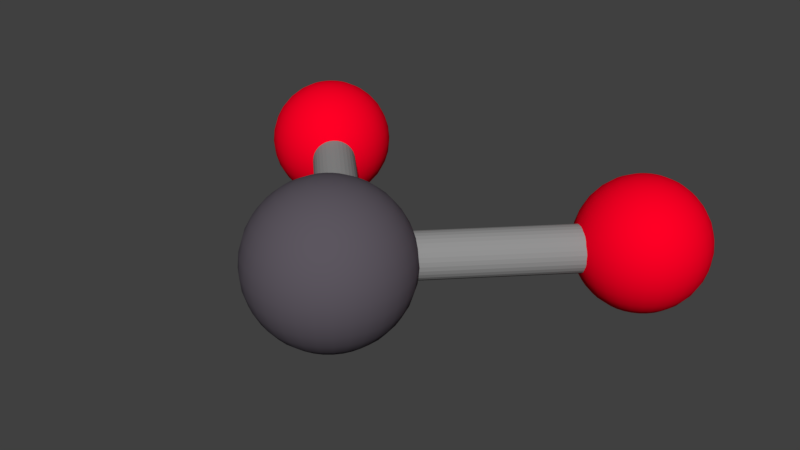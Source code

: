 # Source: TiO2.blend  (saved by Blender 2.79.0; exported with 4.5.12 LTS)
import bpy
from mathutils import Matrix  # noqa: F401  (used for matrix-valued properties, if any)

bpy.ops.wm.read_factory_settings(use_empty=True)
scene = bpy.context.scene
scene.name = 'Scene'

# ---- collections
col_collection_1 = bpy.data.collections.new('Collection 1'); scene.collection.children.link(col_collection_1)

# ---- materials (node trees are filled in below, after node groups)
mat_material_001 = bpy.data.materials.new('Material.001')
mat_material_001.alpha_threshold = 0.0
mat_material_001.use_transparent_shadow = False
mat_material_001.diffuse_color = (0.107, 0.09306, 0.1144, 1.0)
mat_material_001.roughness = 0.5
mat_material_002 = bpy.data.materials.new('Material.002')
mat_material_002.alpha_threshold = 0.0
mat_material_002.use_transparent_shadow = False
mat_material_002.diffuse_color = (1.0, 0.0, 0.0185, 1.0)
mat_material_002.roughness = 0.5
mat_material_003 = bpy.data.materials.new('Material.003')
mat_material_003.alpha_threshold = 0.0
mat_material_003.use_transparent_shadow = False
mat_material_003.diffuse_color = (0.2874, 0.2874, 0.2874, 1.0)
mat_material_003.roughness = 0.5

# ---- material node trees

# ---- world
world_world = bpy.data.worlds.new('World'); scene.world = world_world
world_world.color = (0.05088, 0.05088, 0.05088)
world_world.use_sun_shadow = False
world_world.sun_shadow_jitter_overblur = 0.0
world_world.cycles.sampling_method = 'MANUAL'

# ---- meshes
me_sphere = bpy.data.meshes.new('Sphere')
me_sphere.from_pydata([(0.0, -1.714, 0.9808), (0.0, -1.526, 0.9239), (0.0, -1.353, 0.8315), (0.0, -1.202, 0.7071), (0.0, -1.077, 0.5556), (0.0, -0.985, 0.3827), (0.0, -0.9281, 0.1951), (0.0, -0.9088, 7.55e-08), (0.0, -0.9281, -0.1951), (0.0, -1.353, -0.8315), (0.03806, -1.718, 0.9808), (0.07466, -1.534, 0.9239), (0.1084, -1.364, 0.8315), (0.1379, -1.215, 0.7071), (0.1622, -1.093, 0.5556), (0.1802, -1.003, 0.3827), (0.1913, -0.9469, 0.1951), (0.1951, -0.9281, 7.55e-08), (0.1913, -0.9469, -0.1951), (0.1802, -1.003, -0.3827), (0.1622, -1.093, -0.5556), (0.1379, -1.215, -0.7071), (0.1084, -1.364, -0.8315), (0.07466, -1.534, -0.9239), (0.03806, -1.718, -0.9808), (0.07466, -1.729, 0.9808), (0.1464, -1.555, 0.9239), (0.2126, -1.396, 0.8315), (0.2706, -1.256, 0.7071), (0.3182, -1.141, 0.5556), (0.3536, -1.055, 0.3827), (0.3753, -1.003, 0.1951), (0.3827, -0.985, 7.55e-08), (0.3753, -1.003, -0.1951), (0.3536, -1.055, -0.3827), (0.3182, -1.141, -0.5556), (0.2706, -1.256, -0.7071), (0.2126, -1.396, -0.8315), (0.1464, -1.555, -0.9239), (0.07466, -1.729, -0.9808), (0.1084, -1.747, 0.9808), (0.2126, -1.591, 0.9239), (0.3087, -1.447, 0.8315), (0.3928, -1.321, 0.7071), (0.4619, -1.218, 0.5556), (0.5133, -1.141, 0.3827), (0.5449, -1.093, 0.1951), (0.5556, -1.077, 7.55e-08), (0.5449, -1.093, -0.1951), (0.5133, -1.141, -0.3827), (0.4619, -1.218, -0.5556), (0.3928, -1.321, -0.7071), (0.3087, -1.447, -0.8315), (0.2126, -1.591, -0.9239), (0.1084, -1.747, -0.9808), (0.1379, -1.771, 0.9808), (0.2706, -1.638, 0.9239), (0.3928, -1.516, 0.8315), (0.5, -1.409, 0.7071), (0.5879, -1.321, 0.5556), (0.6533, -1.256, 0.3827), (0.6935, -1.215, 0.1951), (0.7071, -1.202, 7.55e-08), (0.6935, -1.215, -0.1951), (0.6533, -1.256, -0.3827), (0.5879, -1.321, -0.5556), (0.5, -1.409, -0.7071), (0.3928, -1.516, -0.8315), (0.2706, -1.638, -0.9239), (0.1379, -1.771, -0.9808), (0.1622, -1.8, 0.9808), (0.3182, -1.696, 0.9239), (0.4619, -1.6, 0.8315), (0.5879, -1.516, 0.7071), (0.6913, -1.447, 0.5556), (0.7682, -1.396, 0.3827), (0.8155, -1.364, 0.1951), (0.8315, -1.353, 7.55e-08), (0.8155, -1.364, -0.1951), (0.7682, -1.396, -0.3827), (0.6913, -1.447, -0.5556), (0.5879, -1.516, -0.7071), (0.4619, -1.6, -0.8315), (0.3182, -1.696, -0.9239), (0.1622, -1.8, -0.9808), (0.1802, -1.834, 0.9808), (0.3536, -1.762, 0.9239), (0.5133, -1.696, 0.8315), (0.6533, -1.638, 0.7071), (0.7682, -1.591, 0.5556), (0.8536, -1.555, 0.3827), (0.9061, -1.534, 0.1951), (0.9239, -1.526, 7.55e-08), (0.9061, -1.534, -0.1951), (0.8536, -1.555, -0.3827), (0.7682, -1.591, -0.5556), (0.6533, -1.638, -0.7071), (0.5133, -1.696, -0.8315), (0.3536, -1.762, -0.9239), (0.1802, -1.834, -0.9808), (0.1913, -1.871, 0.9808), (0.3753, -1.834, 0.9239), (0.5449, -1.8, 0.8315), (0.6935, -1.771, 0.7071), (0.8155, -1.747, 0.5556), (0.9061, -1.729, 0.3827), (0.9619, -1.718, 0.1951), (0.9808, -1.714, 7.55e-08), (0.9619, -1.718, -0.1951), (0.9061, -1.729, -0.3827), (0.8155, -1.747, -0.5556), (0.6935, -1.771, -0.7071), (0.5449, -1.8, -0.8315), (0.3753, -1.834, -0.9239), (0.1913, -1.871, -0.9808), (0.1951, -1.909, 0.9808), (0.3827, -1.909, 0.9239), (0.5556, -1.909, 0.8315), (0.7071, -1.909, 0.7071), (0.8315, -1.909, 0.5556), (0.9239, -1.909, 0.3827), (0.9808, -1.909, 0.1951), (1.0, -1.909, 7.55e-08), (0.9808, -1.909, -0.1951), (0.9239, -1.909, -0.3827), (0.8315, -1.909, -0.5556), (0.7071, -1.909, -0.7071), (0.5556, -1.909, -0.8315), (0.3827, -1.909, -0.9239), (0.1951, -1.909, -0.9808), (0.1913, -1.947, 0.9808), (0.3753, -1.984, 0.9239), (0.5449, -2.017, 0.8315), (0.6935, -2.047, 0.7071), (0.8155, -2.071, 0.5556), (0.9061, -2.089, 0.3827), (0.9619, -2.1, 0.1951), (0.9808, -2.104, 7.55e-08), (0.9619, -2.1, -0.1951), (0.9061, -2.089, -0.3827), (0.8155, -2.071, -0.5556), (0.6935, -2.047, -0.7071), (0.5449, -2.017, -0.8315), (0.3753, -1.984, -0.9239), (0.1913, -1.947, -0.9808), (0.1802, -1.984, 0.9808), (0.3536, -2.055, 0.9239), (0.5133, -2.121, 0.8315), (0.6533, -2.179, 0.7071), (0.7682, -2.227, 0.5556), (0.8536, -2.262, 0.3827), (0.9061, -2.284, 0.1951), (0.9239, -2.292, 7.55e-08), (0.9061, -2.284, -0.1951), (0.8536, -2.262, -0.3827), (0.7682, -2.227, -0.5556), (0.6533, -2.179, -0.7071), (0.5133, -2.121, -0.8315), (0.3536, -2.055, -0.9239), (0.1802, -1.984, -0.9808), (0.1622, -2.017, 0.9808), (0.3182, -2.121, 0.9239), (0.4619, -2.218, 0.8315), (0.5879, -2.302, 0.7071), (0.6913, -2.371, 0.5556), (0.7682, -2.422, 0.3827), (0.8155, -2.454, 0.1951), (0.8315, -2.464, 7.55e-08), (0.8155, -2.454, -0.1951), (0.7682, -2.422, -0.3827), (0.6913, -2.371, -0.5556), (0.5879, -2.302, -0.7071), (0.4619, -2.218, -0.8315), (0.3182, -2.121, -0.9239), (0.1622, -2.017, -0.9808), (0.1379, -2.047, 0.9808), (0.2706, -2.179, 0.9239), (0.3928, -2.302, 0.8315), (0.5, -2.409, 0.7071), (0.5879, -2.497, 0.5556), (0.6533, -2.562, 0.3827), (0.6935, -2.602, 0.1951), (0.7071, -2.616, 7.55e-08), (0.6935, -2.602, -0.1951), (0.6533, -2.562, -0.3827), (0.5879, -2.497, -0.5556), (0.5, -2.409, -0.7071), (0.3928, -2.302, -0.8315), (0.2706, -2.179, -0.9239), (0.1379, -2.047, -0.9808), (0.1084, -2.071, 0.9808), (0.2126, -2.227, 0.9239), (0.3087, -2.371, 0.8315), (0.3928, -2.497, 0.7071), (0.4619, -2.6, 0.5556), (0.5133, -2.677, 0.3827), (0.5449, -2.724, 0.1951), (0.5556, -2.74, 7.55e-08), (0.5449, -2.724, -0.1951), (0.5133, -2.677, -0.3827), (0.4619, -2.6, -0.5556), (0.3928, -2.497, -0.7071), (0.3087, -2.371, -0.8315), (0.2126, -2.227, -0.9239), (0.1084, -2.071, -0.9808), (0.0, -1.909, -1.0), (0.07466, -2.089, 0.9808), (0.1464, -2.262, 0.9239), (0.2126, -2.422, 0.8315), (0.2706, -2.562, 0.7071), (0.3182, -2.677, 0.5556), (0.3536, -2.762, 0.3827), (0.3753, -2.815, 0.1951), (0.3827, -2.833, 7.55e-08), (0.3753, -2.815, -0.1951), (0.3536, -2.762, -0.3827), (0.3182, -2.677, -0.5556), (0.2706, -2.562, -0.7071), (0.2126, -2.422, -0.8315), (0.1464, -2.262, -0.9239), (0.07466, -2.089, -0.9808), (0.03806, -2.1, 0.9808), (0.07466, -2.284, 0.9239), (0.1084, -2.454, 0.8315), (0.1379, -2.602, 0.7071), (0.1622, -2.724, 0.5556), (0.1802, -2.815, 0.3827), (0.1913, -2.871, 0.1951), (0.1951, -2.89, 7.55e-08), (0.1913, -2.871, -0.1951), (0.1802, -2.815, -0.3827), (0.1622, -2.724, -0.5556), (0.1379, -2.602, -0.7071), (0.1084, -2.454, -0.8315), (0.07466, -2.284, -0.9239), (0.03806, -2.1, -0.9808), (-7.212e-09, -2.104, 0.9808), (4.122e-08, -2.292, 0.9239), (2.632e-08, -2.464, 0.8315), (-2.584e-08, -2.616, 0.7071), (-8.544e-08, -2.74, 0.5556), (6.357e-08, -2.833, 0.3827), (-8.544e-08, -2.89, 0.1951), (-1.003e-07, -2.909, 7.55e-08), (-8.544e-08, -2.89, -0.1951), (6.357e-08, -2.833, -0.3827), (-8.544e-08, -2.74, -0.5556), (-2.584e-08, -2.616, -0.7071), (-1.094e-08, -2.464, -0.8315), (3.964e-09, -2.292, -0.9239), (3.964e-09, -2.104, -0.9808), (-0.03806, -2.1, 0.9808), (-0.07466, -2.284, 0.9239), (-0.1084, -2.454, 0.8315), (-0.1379, -2.602, 0.7071), (-0.1622, -2.724, 0.5556), (-0.1802, -2.815, 0.3827), (-0.1913, -2.871, 0.1951), (-0.1951, -2.89, 7.55e-08), (-0.1913, -2.871, -0.1951), (-0.1802, -2.815, -0.3827), (-0.1622, -2.724, -0.5556), (-0.1379, -2.602, -0.7071), (-0.1084, -2.454, -0.8315), (-0.07466, -2.284, -0.9239), (-0.03806, -2.1, -0.9808), (-0.07466, -2.089, 0.9808), (-0.1464, -2.262, 0.9239), (-0.2126, -2.422, 0.8315), (-0.2706, -2.562, 0.7071), (-0.3182, -2.677, 0.5556), (-0.3536, -2.762, 0.3827), (-0.3753, -2.815, 0.1951), (-0.3827, -2.833, 7.55e-08), (-0.3753, -2.815, -0.1951), (-0.3536, -2.762, -0.3827), (-0.3182, -2.677, -0.5556), (-0.2706, -2.562, -0.7071), (-0.2126, -2.422, -0.8315), (-0.1464, -2.262, -0.9239), (-0.07466, -2.089, -0.9808), (-0.1084, -2.071, 0.9808), (-0.2126, -2.227, 0.9239), (-0.3087, -2.371, 0.8315), (-0.3928, -2.497, 0.7071), (-0.4619, -2.6, 0.5556), (-0.5133, -2.677, 0.3827), (-0.5449, -2.724, 0.1951), (-0.5556, -2.74, 7.55e-08), (-0.5449, -2.724, -0.1951), (-0.5133, -2.677, -0.3827), (-0.4619, -2.6, -0.5556), (-0.3928, -2.497, -0.7071), (-0.3087, -2.371, -0.8315), (-0.2126, -2.227, -0.9239), (-0.1084, -2.071, -0.9808), (-2.304e-07, -1.909, 1.0), (-0.1379, -2.047, 0.9808), (-0.2706, -2.179, 0.9239), (-0.3928, -2.302, 0.8315), (-0.5, -2.409, 0.7071), (-0.5879, -2.497, 0.5556), (-0.6533, -2.562, 0.3827), (-0.6935, -2.602, 0.1951), (-0.7071, -2.616, 7.55e-08), (-0.6935, -2.602, -0.1951), (-0.6533, -2.562, -0.3827), (-0.5879, -2.497, -0.5556), (-0.5, -2.409, -0.7071), (-0.3928, -2.302, -0.8315), (-0.2706, -2.179, -0.9239), (-0.1379, -2.047, -0.9808), (-0.1622, -2.017, 0.9808), (-0.3182, -2.121, 0.9239), (-0.4619, -2.218, 0.8315), (-0.5879, -2.302, 0.7071), (-0.6913, -2.371, 0.5556), (-0.7682, -2.422, 0.3827), (-0.8155, -2.454, 0.1951), (-0.8315, -2.464, 7.55e-08), (-0.8155, -2.454, -0.1951), (-0.7682, -2.422, -0.3827), (-0.6913, -2.371, -0.5556), (-0.5879, -2.302, -0.7071), (-0.4619, -2.218, -0.8315), (-0.3182, -2.121, -0.9239), (-0.1622, -2.017, -0.9808), (-0.1802, -1.984, 0.9808), (-0.3536, -2.055, 0.9239), (-0.5133, -2.121, 0.8315), (-0.6533, -2.179, 0.7071), (-0.7682, -2.227, 0.5556), (-0.8536, -2.262, 0.3827), (-0.9061, -2.284, 0.1951), (-0.9239, -2.292, 7.55e-08), (-0.9061, -2.284, -0.1951), (-0.8536, -2.262, -0.3827), (-0.7682, -2.227, -0.5556), (-0.6533, -2.179, -0.7071), (-0.5133, -2.121, -0.8315), (-0.3536, -2.055, -0.9239), (-0.1802, -1.984, -0.9808), (-0.1913, -1.947, 0.9808), (-0.3753, -1.984, 0.9239), (-0.5449, -2.017, 0.8315), (-0.6935, -2.047, 0.7071), (-0.8155, -2.071, 0.5556), (-0.9061, -2.089, 0.3827), (-0.9619, -2.1, 0.1951), (-0.9808, -2.104, 7.55e-08), (-0.9619, -2.1, -0.1951), (-0.9061, -2.089, -0.3827), (-0.8155, -2.071, -0.5556), (-0.6935, -2.047, -0.7071), (-0.5449, -2.017, -0.8315), (-0.3753, -1.984, -0.9239), (-0.1913, -1.947, -0.9808), (-0.1951, -1.909, 0.9808), (-0.3827, -1.909, 0.9239), (-0.5556, -1.909, 0.8315), (-0.7071, -1.909, 0.7071), (-0.8315, -1.909, 0.5556), (-0.9239, -1.909, 0.3827), (-0.9808, -1.909, 0.1951), (-1.0, -1.909, 7.55e-08), (-0.9808, -1.909, -0.1951), (-0.9239, -1.909, -0.3827), (-0.8315, -1.909, -0.5556), (-0.7071, -1.909, -0.7071), (-0.5556, -1.909, -0.8315), (-0.3827, -1.909, -0.9239), (-0.1951, -1.909, -0.9808), (-0.1913, -1.871, 0.9808), (-0.3753, -1.834, 0.9239), (-0.5449, -1.8, 0.8315), (-0.6935, -1.771, 0.7071), (-0.8155, -1.747, 0.5556), (-0.9061, -1.729, 0.3827), (-0.9619, -1.718, 0.1951), (-0.9808, -1.714, 7.55e-08), (-0.9619, -1.718, -0.1951), (-0.9061, -1.729, -0.3827), (-0.8155, -1.747, -0.5556), (-0.6935, -1.771, -0.7071), (-0.5449, -1.8, -0.8315), (-0.3753, -1.834, -0.9239), (-0.1913, -1.871, -0.9808), (-0.1802, -1.834, 0.9808), (-0.3536, -1.762, 0.9239), (-0.5133, -1.696, 0.8315), (-0.6533, -1.638, 0.7071), (-0.7682, -1.591, 0.5556), (-0.8536, -1.555, 0.3827), (-0.9061, -1.534, 0.1951), (-0.9239, -1.526, 7.55e-08), (-0.9061, -1.534, -0.1951), (-0.8536, -1.555, -0.3827), (-0.7682, -1.591, -0.5556), (-0.6533, -1.638, -0.7071), (-0.5133, -1.696, -0.8315), (-0.3536, -1.762, -0.9239), (-0.1802, -1.834, -0.9808), (-0.1622, -1.8, 0.9808), (-0.3182, -1.696, 0.9239), (-0.4619, -1.6, 0.8315), (-0.5879, -1.516, 0.7071), (-0.6913, -1.447, 0.5556), (-0.7682, -1.396, 0.3827), (-0.8155, -1.364, 0.1951), (-0.8315, -1.353, 7.55e-08), (-0.8155, -1.364, -0.1951), (-0.7682, -1.396, -0.3827), (-0.6913, -1.447, -0.5556), (-0.5879, -1.516, -0.7071), (-0.4619, -1.6, -0.8315), (-0.3182, -1.696, -0.9239), (-0.1622, -1.8, -0.9808), (-0.1379, -1.771, 0.9808), (-0.2706, -1.638, 0.9239), (-0.3928, -1.516, 0.8315), (-0.5, -1.409, 0.7071), (-0.5879, -1.321, 0.5556), (-0.6533, -1.256, 0.3827), (-0.6935, -1.215, 0.1951), (-0.7071, -1.202, 7.55e-08), (-0.6935, -1.215, -0.1951), (-0.6533, -1.256, -0.3827), (-0.5879, -1.321, -0.5556), (-0.5, -1.409, -0.7071), (-0.3928, -1.516, -0.8315), (-0.2706, -1.638, -0.9239), (-0.1379, -1.771, -0.9808), (-0.1084, -1.747, 0.9808), (-0.2126, -1.591, 0.9239), (-0.3087, -1.447, 0.8315), (-0.3928, -1.321, 0.7071), (-0.4619, -1.218, 0.5556), (-0.5133, -1.141, 0.3827), (-0.5449, -1.093, 0.1951), (-0.5556, -1.077, 7.55e-08), (-0.5449, -1.093, -0.1951), (-0.5133, -1.141, -0.3827), (-0.4619, -1.218, -0.5556), (-0.3928, -1.321, -0.7071), (-0.3087, -1.447, -0.8315), (-0.2126, -1.591, -0.9239), (-0.1084, -1.747, -0.9808), (-0.07466, -1.729, 0.9808), (-0.1464, -1.555, 0.9239), (-0.2126, -1.396, 0.8315), (-0.2706, -1.256, 0.7071), (-0.3182, -1.141, 0.5556), (-0.3536, -1.055, 0.3827), (-0.3753, -1.003, 0.1951), (-0.3827, -0.985, 7.55e-08), (-0.3753, -1.003, -0.1951), (-0.3536, -1.055, -0.3827), (-0.3182, -1.141, -0.5556), (-0.2706, -1.256, -0.7071), (-0.2126, -1.396, -0.8315), (-0.1464, -1.555, -0.9239), (-0.07466, -1.729, -0.9808), (-0.03806, -1.718, 0.9808), (-0.07466, -1.534, 0.9239), (-0.1084, -1.364, 0.8315), (-0.1379, -1.215, 0.7071), (-0.1622, -1.093, 0.5556), (-0.1802, -1.003, 0.3827), (-0.1913, -0.9469, 0.1951), (-0.1951, -0.9281, 7.55e-08), (-0.1913, -0.9469, -0.1951), (-0.1802, -1.003, -0.3827), (-0.1622, -1.093, -0.5556), (-0.1379, -1.215, -0.7071), (-0.1084, -1.364, -0.8315), (-0.07466, -1.534, -0.9239), (-0.03806, -1.718, -0.9808), (6.357e-08, -0.985, -0.3827), (2.722e-07, -1.077, -0.5556), (1.53e-07, -1.202, -0.7071), (7.847e-08, -1.526, -0.9239), (1.514e-08, -1.714, -0.9808), (-2.403, 0.8745, 0.7846), (-2.403, 1.025, 0.7391), (-2.403, 1.163, 0.6652), (-2.403, 1.284, 0.5657), (-2.403, 1.384, 0.4445), (-2.403, 1.458, 0.3061), (-2.403, 1.503, 0.1561), (-2.403, 1.518, 6.04e-08), (-2.403, 1.503, -0.1561), (-2.403, 1.163, -0.6652), (-2.373, 0.8715, 0.7846), (-2.344, 1.019, 0.7391), (-2.317, 1.154, 0.6652), (-2.293, 1.273, 0.5657), (-2.274, 1.371, 0.4445), (-2.259, 1.443, 0.3061), (-2.25, 1.488, 0.1561), (-2.247, 1.503, 6.04e-08), (-2.25, 1.488, -0.1561), (-2.259, 1.443, -0.3061), (-2.274, 1.371, -0.4445), (-2.293, 1.273, -0.5657), (-2.317, 1.154, -0.6652), (-2.344, 1.019, -0.7391), (-2.373, 0.8715, -0.7846), (-2.344, 0.8626, 0.7846), (-2.286, 1.001, 0.7391), (-2.233, 1.129, 0.6652), (-2.187, 1.241, 0.5657), (-2.149, 1.333, 0.4445), (-2.121, 1.401, 0.3061), (-2.103, 1.443, 0.1561), (-2.097, 1.458, 6.04e-08), (-2.103, 1.443, -0.1561), (-2.121, 1.401, -0.3061), (-2.149, 1.333, -0.4445), (-2.187, 1.241, -0.5657), (-2.233, 1.129, -0.6652), (-2.286, 1.001, -0.7391), (-2.344, 0.8626, -0.7846), (-2.317, 0.8482, 0.7846), (-2.233, 0.973, 0.7391), (-2.156, 1.088, 0.6652), (-2.089, 1.189, 0.5657), (-2.034, 1.272, 0.4445), (-1.993, 1.333, 0.3061), (-1.967, 1.371, 0.1561), (-1.959, 1.384, 6.04e-08), (-1.967, 1.371, -0.1561), (-1.993, 1.333, -0.3061), (-2.034, 1.272, -0.4445), (-2.089, 1.189, -0.5657), (-2.156, 1.088, -0.6652), (-2.233, 0.973, -0.7391), (-2.317, 0.8482, -0.7846), (-2.293, 0.8288, 0.7846), (-2.187, 0.9349, 0.7391), (-2.089, 1.033, 0.6652), (-2.003, 1.118, 0.5657), (-1.933, 1.189, 0.4445), (-1.881, 1.241, 0.3061), (-1.849, 1.273, 0.1561), (-1.838, 1.284, 6.04e-08), (-1.849, 1.273, -0.1561), (-1.881, 1.241, -0.3061), (-1.933, 1.189, -0.4445), (-2.003, 1.118, -0.5657), (-2.089, 1.033, -0.6652), (-2.187, 0.9349, -0.7391), (-2.293, 0.8288, -0.7846), (-2.274, 0.8052, 0.7846), (-2.149, 0.8885, 0.7391), (-2.034, 0.9654, 0.6652), (-1.933, 1.033, 0.5657), (-1.85, 1.088, 0.4445), (-1.789, 1.129, 0.3061), (-1.751, 1.154, 0.1561), (-1.738, 1.163, 6.04e-08), (-1.751, 1.154, -0.1561), (-1.789, 1.129, -0.3061), (-1.85, 1.088, -0.4445), (-1.933, 1.033, -0.5657), (-2.034, 0.9654, -0.6652), (-2.149, 0.8885, -0.7391), (-2.274, 0.8052, -0.7846), (-2.259, 0.7782, 0.7846), (-2.121, 0.8356, 0.7391), (-1.993, 0.8885, 0.6652), (-1.881, 0.9349, 0.5657), (-1.789, 0.973, 0.4445), (-1.721, 1.001, 0.3061), (-1.678, 1.019, 0.1561), (-1.664, 1.025, 6.04e-08), (-1.678, 1.019, -0.1561), (-1.721, 1.001, -0.3061), (-1.789, 0.973, -0.4445), (-1.881, 0.9349, -0.5657), (-1.993, 0.8885, -0.6652), (-2.121, 0.8356, -0.7391), (-2.259, 0.7782, -0.7846), (-2.25, 0.7489, 0.7846), (-2.103, 0.7782, 0.7391), (-1.967, 0.8052, 0.6652), (-1.849, 0.8288, 0.5657), (-1.751, 0.8482, 0.4445), (-1.678, 0.8626, 0.3061), (-1.634, 0.8715, 0.1561), (-1.619, 0.8745, 6.04e-08), (-1.634, 0.8715, -0.1561), (-1.678, 0.8626, -0.3061), (-1.751, 0.8482, -0.4445), (-1.849, 0.8288, -0.5657), (-1.967, 0.8052, -0.6652), (-2.103, 0.7782, -0.7391), (-2.25, 0.7489, -0.7846), (-2.247, 0.7184, 0.7846), (-2.097, 0.7184, 0.7391), (-1.959, 0.7184, 0.6652), (-1.838, 0.7184, 0.5657), (-1.738, 0.7184, 0.4445), (-1.664, 0.7184, 0.3061), (-1.619, 0.7184, 0.1561), (-1.603, 0.7184, 6.04e-08), (-1.619, 0.7184, -0.1561), (-1.664, 0.7184, -0.3061), (-1.738, 0.7184, -0.4445), (-1.838, 0.7184, -0.5657), (-1.959, 0.7184, -0.6652), (-2.097, 0.7184, -0.7391), (-2.247, 0.7184, -0.7846), (-2.25, 0.688, 0.7846), (-2.103, 0.6587, 0.7391), (-1.967, 0.6317, 0.6652), (-1.849, 0.6081, 0.5657), (-1.751, 0.5887, 0.4445), (-1.678, 0.5743, 0.3061), (-1.634, 0.5654, 0.1561), (-1.619, 0.5624, 6.04e-08), (-1.634, 0.5654, -0.1561), (-1.678, 0.5743, -0.3061), (-1.751, 0.5887, -0.4445), (-1.849, 0.6081, -0.5657), (-1.967, 0.6317, -0.6652), (-2.103, 0.6587, -0.7391), (-2.25, 0.688, -0.7846), (-2.259, 0.6587, 0.7846), (-2.121, 0.6013, 0.7391), (-1.993, 0.5484, 0.6652), (-1.881, 0.502, 0.5657), (-1.789, 0.4639, 0.4445), (-1.721, 0.4356, 0.3061), (-1.678, 0.4182, 0.1561), (-1.664, 0.4123, 6.04e-08), (-1.678, 0.4182, -0.1561), (-1.721, 0.4356, -0.3061), (-1.789, 0.4639, -0.4445), (-1.881, 0.502, -0.5657), (-1.993, 0.5484, -0.6652), (-2.121, 0.6013, -0.7391), (-2.259, 0.6587, -0.7846), (-2.274, 0.6317, 0.7846), (-2.149, 0.5484, 0.7391), (-2.034, 0.4715, 0.6652), (-1.933, 0.4042, 0.5657), (-1.85, 0.3489, 0.4445), (-1.789, 0.3078, 0.3061), (-1.751, 0.2825, 0.1561), (-1.738, 0.274, 6.04e-08), (-1.751, 0.2825, -0.1561), (-1.789, 0.3078, -0.3061), (-1.85, 0.3489, -0.4445), (-1.933, 0.4042, -0.5657), (-2.034, 0.4715, -0.6652), (-2.149, 0.5484, -0.7391), (-2.274, 0.6317, -0.7846), (-2.293, 0.6081, 0.7846), (-2.187, 0.502, 0.7391), (-2.089, 0.4042, 0.6652), (-2.003, 0.3184, 0.5657), (-1.933, 0.2481, 0.4445), (-1.881, 0.1958, 0.3061), (-1.849, 0.1636, 0.1561), (-1.838, 0.1528, 6.04e-08), (-1.849, 0.1636, -0.1561), (-1.881, 0.1958, -0.3061), (-1.933, 0.2481, -0.4445), (-2.003, 0.3184, -0.5657), (-2.089, 0.4042, -0.6652), (-2.187, 0.502, -0.7391), (-2.293, 0.6081, -0.7846), (-2.317, 0.5887, 0.7846), (-2.233, 0.4639, 0.7391), (-2.156, 0.3489, 0.6652), (-2.089, 0.2481, 0.5657), (-2.034, 0.1654, 0.4445), (-1.993, 0.1039, 0.3061), (-1.967, 0.06605, 0.1561), (-1.959, 0.05327, 6.04e-08), (-1.967, 0.06605, -0.1561), (-1.993, 0.1039, -0.3061), (-2.034, 0.1654, -0.4445), (-2.089, 0.2481, -0.5657), (-2.156, 0.3489, -0.6652), (-2.233, 0.4639, -0.7391), (-2.317, 0.5887, -0.7846), (-2.403, 0.7184, -0.8), (-2.344, 0.5742, 0.7846), (-2.286, 0.4356, 0.7391), (-2.233, 0.3078, 0.6652), (-2.187, 0.1958, 0.5657), (-2.149, 0.1039, 0.4445), (-2.121, 0.0356, 0.3061), (-2.103, -0.00646, 0.1561), (-2.097, -0.02066, 6.04e-08), (-2.103, -0.00646, -0.1561), (-2.121, 0.0356, -0.3061), (-2.149, 0.1039, -0.4445), (-2.187, 0.1958, -0.5657), (-2.233, 0.3078, -0.6652), (-2.286, 0.4356, -0.7391), (-2.344, 0.5743, -0.7846), (-2.373, 0.5654, 0.7846), (-2.344, 0.4182, 0.7391), (-2.317, 0.2825, 0.6652), (-2.293, 0.1636, 0.5657), (-2.274, 0.06605, 0.4445), (-2.259, -0.00646, 0.3061), (-2.25, -0.05111, 0.1561), (-2.247, -0.06619, 6.04e-08), (-2.25, -0.05111, -0.1561), (-2.259, -0.00646, -0.3061), (-2.274, 0.06605, -0.4445), (-2.293, 0.1636, -0.5657), (-2.317, 0.2825, -0.6652), (-2.344, 0.4182, -0.7391), (-2.373, 0.5654, -0.7846), (-2.403, 0.5624, 0.7846), (-2.403, 0.4123, 0.7391), (-2.403, 0.274, 0.6652), (-2.403, 0.1528, 0.5657), (-2.403, 0.05327, 0.4445), (-2.403, -0.02066, 0.3061), (-2.403, -0.06619, 0.1561), (-2.403, -0.08156, 6.04e-08), (-2.403, -0.06619, -0.1561), (-2.403, -0.02066, -0.3061), (-2.403, 0.05327, -0.4445), (-2.403, 0.1528, -0.5657), (-2.403, 0.274, -0.6652), (-2.403, 0.4123, -0.7391), (-2.403, 0.5624, -0.7846), (-2.434, 0.5654, 0.7846), (-2.463, 0.4182, 0.7391), (-2.49, 0.2825, 0.6652), (-2.514, 0.1636, 0.5657), (-2.533, 0.06605, 0.4445), (-2.548, -0.00646, 0.3061), (-2.556, -0.05111, 0.1561), (-2.559, -0.06619, 6.04e-08), (-2.556, -0.05111, -0.1561), (-2.548, -0.00646, -0.3061), (-2.533, 0.06605, -0.4445), (-2.514, 0.1636, -0.5657), (-2.49, 0.2825, -0.6652), (-2.463, 0.4182, -0.7391), (-2.434, 0.5654, -0.7846), (-2.463, 0.5742, 0.7846), (-2.521, 0.4356, 0.7391), (-2.573, 0.3078, 0.6652), (-2.62, 0.1958, 0.5657), (-2.658, 0.1039, 0.4445), (-2.686, 0.0356, 0.3061), (-2.704, -0.006459, 0.1561), (-2.71, -0.02066, 6.04e-08), (-2.704, -0.006459, -0.1561), (-2.686, 0.0356, -0.3061), (-2.658, 0.1039, -0.4445), (-2.62, 0.1958, -0.5657), (-2.573, 0.3078, -0.6652), (-2.521, 0.4356, -0.7391), (-2.463, 0.5743, -0.7846), (-2.49, 0.5887, 0.7846), (-2.573, 0.4639, 0.7391), (-2.65, 0.3489, 0.6652), (-2.718, 0.2481, 0.5657), (-2.773, 0.1654, 0.4445), (-2.814, 0.1039, 0.3061), (-2.839, 0.06605, 0.1561), (-2.848, 0.05327, 6.04e-08), (-2.839, 0.06605, -0.1561), (-2.814, 0.1039, -0.3061), (-2.773, 0.1654, -0.4445), (-2.718, 0.2481, -0.5657), (-2.65, 0.3489, -0.6652), (-2.573, 0.4639, -0.7391), (-2.49, 0.5887, -0.7846), (-2.403, 0.7184, 0.8), (-2.514, 0.6081, 0.7846), (-2.62, 0.502, 0.7391), (-2.718, 0.4042, 0.6652), (-2.803, 0.3184, 0.5657), (-2.874, 0.2481, 0.4445), (-2.926, 0.1958, 0.3061), (-2.958, 0.1636, 0.1561), (-2.969, 0.1528, 6.04e-08), (-2.958, 0.1636, -0.1561), (-2.926, 0.1958, -0.3061), (-2.874, 0.2481, -0.4445), (-2.803, 0.3184, -0.5657), (-2.718, 0.4042, -0.6652), (-2.62, 0.502, -0.7391), (-2.514, 0.6081, -0.7846), (-2.533, 0.6317, 0.7846), (-2.658, 0.5484, 0.7391), (-2.773, 0.4715, 0.6652), (-2.874, 0.4042, 0.5657), (-2.956, 0.3489, 0.4445), (-3.018, 0.3078, 0.3061), (-3.056, 0.2825, 0.1561), (-3.069, 0.274, 6.04e-08), (-3.056, 0.2825, -0.1561), (-3.018, 0.3078, -0.3061), (-2.956, 0.3489, -0.4445), (-2.874, 0.4042, -0.5657), (-2.773, 0.4715, -0.6652), (-2.658, 0.5484, -0.7391), (-2.533, 0.6317, -0.7846), (-2.548, 0.6587, 0.7846), (-2.686, 0.6013, 0.7391), (-2.814, 0.5484, 0.6652), (-2.926, 0.502, 0.5657), (-3.018, 0.4639, 0.4445), (-3.086, 0.4356, 0.3061), (-3.128, 0.4182, 0.1561), (-3.142, 0.4123, 6.04e-08), (-3.128, 0.4182, -0.1561), (-3.086, 0.4356, -0.3061), (-3.018, 0.4639, -0.4445), (-2.926, 0.502, -0.5657), (-2.814, 0.5484, -0.6652), (-2.686, 0.6013, -0.7391), (-2.548, 0.6587, -0.7846), (-2.556, 0.688, 0.7846), (-2.704, 0.6587, 0.7391), (-2.839, 0.6317, 0.6652), (-2.958, 0.6081, 0.5657), (-3.056, 0.5887, 0.4445), (-3.128, 0.5743, 0.3061), (-3.173, 0.5654, 0.1561), (-3.188, 0.5624, 6.04e-08), (-3.173, 0.5654, -0.1561), (-3.128, 0.5743, -0.3061), (-3.056, 0.5887, -0.4445), (-2.958, 0.6081, -0.5657), (-2.839, 0.6317, -0.6652), (-2.704, 0.6587, -0.7391), (-2.556, 0.688, -0.7846), (-2.559, 0.7184, 0.7846), (-2.71, 0.7184, 0.7391), (-2.848, 0.7184, 0.6652), (-2.969, 0.7184, 0.5657), (-3.069, 0.7184, 0.4445), (-3.142, 0.7184, 0.3061), (-3.188, 0.7184, 0.1561), (-3.203, 0.7184, 6.04e-08), (-3.188, 0.7184, -0.1561), (-3.142, 0.7184, -0.3061), (-3.069, 0.7184, -0.4445), (-2.969, 0.7184, -0.5657), (-2.848, 0.7184, -0.6652), (-2.71, 0.7184, -0.7391), (-2.559, 0.7184, -0.7846), (-2.556, 0.7489, 0.7846), (-2.704, 0.7782, 0.7391), (-2.839, 0.8052, 0.6652), (-2.958, 0.8288, 0.5657), (-3.056, 0.8482, 0.4445), (-3.128, 0.8626, 0.3061), (-3.173, 0.8715, 0.1561), (-3.188, 0.8745, 6.04e-08), (-3.173, 0.8715, -0.1561), (-3.128, 0.8626, -0.3061), (-3.056, 0.8482, -0.4445), (-2.958, 0.8288, -0.5657), (-2.839, 0.8052, -0.6652), (-2.704, 0.7782, -0.7391), (-2.556, 0.7489, -0.7846), (-2.548, 0.7782, 0.7846), (-2.686, 0.8356, 0.7391), (-2.814, 0.8885, 0.6652), (-2.926, 0.9349, 0.5657), (-3.018, 0.973, 0.4445), (-3.086, 1.001, 0.3061), (-3.128, 1.019, 0.1561), (-3.142, 1.025, 6.04e-08), (-3.128, 1.019, -0.1561), (-3.086, 1.001, -0.3061), (-3.018, 0.973, -0.4445), (-2.926, 0.9349, -0.5657), (-2.814, 0.8885, -0.6652), (-2.686, 0.8356, -0.7391), (-2.548, 0.7782, -0.7846), (-2.533, 0.8052, 0.7846), (-2.658, 0.8885, 0.7391), (-2.773, 0.9654, 0.6652), (-2.874, 1.033, 0.5657), (-2.956, 1.088, 0.4445), (-3.018, 1.129, 0.3061), (-3.056, 1.154, 0.1561), (-3.069, 1.163, 6.04e-08), (-3.056, 1.154, -0.1561), (-3.018, 1.129, -0.3061), (-2.956, 1.088, -0.4445), (-2.874, 1.033, -0.5657), (-2.773, 0.9654, -0.6652), (-2.658, 0.8885, -0.7391), (-2.533, 0.8052, -0.7846), (-2.514, 0.8288, 0.7846), (-2.62, 0.9349, 0.7391), (-2.718, 1.033, 0.6652), (-2.803, 1.118, 0.5657), (-2.874, 1.189, 0.4445), (-2.926, 1.241, 0.3061), (-2.958, 1.273, 0.1561), (-2.969, 1.284, 6.04e-08), (-2.958, 1.273, -0.1561), (-2.926, 1.241, -0.3061), (-2.874, 1.189, -0.4445), (-2.803, 1.118, -0.5657), (-2.718, 1.033, -0.6652), (-2.62, 0.9349, -0.7391), (-2.514, 0.8288, -0.7846), (-2.49, 0.8482, 0.7846), (-2.573, 0.973, 0.7391), (-2.65, 1.088, 0.6652), (-2.718, 1.189, 0.5657), (-2.773, 1.272, 0.4445), (-2.814, 1.333, 0.3061), (-2.839, 1.371, 0.1561), (-2.848, 1.384, 6.04e-08), (-2.839, 1.371, -0.1561), (-2.814, 1.333, -0.3061), (-2.773, 1.272, -0.4445), (-2.718, 1.189, -0.5657), (-2.65, 1.088, -0.6652), (-2.573, 0.973, -0.7391), (-2.49, 0.8482, -0.7846), (-2.463, 0.8626, 0.7846), (-2.521, 1.001, 0.7391), (-2.573, 1.129, 0.6652), (-2.62, 1.241, 0.5657), (-2.658, 1.333, 0.4445), (-2.686, 1.401, 0.3061), (-2.704, 1.443, 0.1561), (-2.71, 1.458, 6.04e-08), (-2.704, 1.443, -0.1561), (-2.686, 1.401, -0.3061), (-2.658, 1.333, -0.4445), (-2.62, 1.241, -0.5657), (-2.573, 1.129, -0.6652), (-2.521, 1.001, -0.7391), (-2.463, 0.8626, -0.7846), (-2.434, 0.8715, 0.7846), (-2.463, 1.019, 0.7391), (-2.49, 1.154, 0.6652), (-2.514, 1.273, 0.5657), (-2.533, 1.371, 0.4445), (-2.548, 1.443, 0.3061), (-2.556, 1.488, 0.1561), (-2.559, 1.503, 6.04e-08), (-2.556, 1.488, -0.1561), (-2.548, 1.443, -0.3061), (-2.533, 1.371, -0.4445), (-2.514, 1.273, -0.5657), (-2.49, 1.154, -0.6652), (-2.463, 1.019, -0.7391), (-2.434, 0.8715, -0.7846), (-2.403, 1.458, -0.3061), (-2.403, 1.384, -0.4445), (-2.403, 1.284, -0.5657), (-2.403, 1.025, -0.7391), (-2.403, 0.8745, -0.7846), (2.413, 0.8745, 0.7846), (2.413, 1.025, 0.7391), (2.413, 1.163, 0.6652), (2.413, 1.284, 0.5657), (2.413, 1.384, 0.4445), (2.413, 1.458, 0.3061), (2.413, 1.503, 0.1561), (2.413, 1.518, 6.04e-08), (2.413, 1.503, -0.1561), (2.413, 1.163, -0.6652), (2.444, 0.8715, 0.7846), (2.473, 1.019, 0.7391), (2.5, 1.154, 0.6652), (2.524, 1.273, 0.5657), (2.543, 1.371, 0.4445), (2.557, 1.443, 0.3061), (2.566, 1.488, 0.1561), (2.569, 1.503, 6.04e-08), (2.566, 1.488, -0.1561), (2.557, 1.443, -0.3061), (2.543, 1.371, -0.4445), (2.524, 1.273, -0.5657), (2.5, 1.154, -0.6652), (2.473, 1.019, -0.7391), (2.444, 0.8715, -0.7846), (2.473, 0.8626, 0.7846), (2.53, 1.001, 0.7391), (2.583, 1.129, 0.6652), (2.63, 1.241, 0.5657), (2.668, 1.333, 0.4445), (2.696, 1.401, 0.3061), (2.713, 1.443, 0.1561), (2.719, 1.458, 6.04e-08), (2.713, 1.443, -0.1561), (2.696, 1.401, -0.3061), (2.668, 1.333, -0.4445), (2.63, 1.241, -0.5657), (2.583, 1.129, -0.6652), (2.53, 1.001, -0.7391), (2.473, 0.8626, -0.7846), (2.5, 0.8482, 0.7846), (2.583, 0.973, 0.7391), (2.66, 1.088, 0.6652), (2.727, 1.189, 0.5657), (2.783, 1.272, 0.4445), (2.824, 1.333, 0.3061), (2.849, 1.371, 0.1561), (2.858, 1.384, 6.04e-08), (2.849, 1.371, -0.1561), (2.824, 1.333, -0.3061), (2.783, 1.272, -0.4445), (2.727, 1.189, -0.5657), (2.66, 1.088, -0.6652), (2.583, 0.973, -0.7391), (2.5, 0.8482, -0.7846), (2.524, 0.8288, 0.7846), (2.63, 0.9349, 0.7391), (2.727, 1.033, 0.6652), (2.813, 1.118, 0.5657), (2.884, 1.189, 0.4445), (2.936, 1.241, 0.3061), (2.968, 1.273, 0.1561), (2.979, 1.284, 6.04e-08), (2.968, 1.273, -0.1561), (2.936, 1.241, -0.3061), (2.884, 1.189, -0.4445), (2.813, 1.118, -0.5657), (2.727, 1.033, -0.6652), (2.63, 0.9349, -0.7391), (2.524, 0.8288, -0.7846), (2.543, 0.8052, 0.7846), (2.668, 0.8885, 0.7391), (2.783, 0.9654, 0.6652), (2.884, 1.033, 0.5657), (2.966, 1.088, 0.4445), (3.028, 1.129, 0.3061), (3.066, 1.154, 0.1561), (3.078, 1.163, 6.04e-08), (3.066, 1.154, -0.1561), (3.028, 1.129, -0.3061), (2.966, 1.088, -0.4445), (2.884, 1.033, -0.5657), (2.783, 0.9654, -0.6652), (2.668, 0.8885, -0.7391), (2.543, 0.8052, -0.7846), (2.557, 0.7782, 0.7846), (2.696, 0.8356, 0.7391), (2.824, 0.8885, 0.6652), (2.936, 0.9349, 0.5657), (3.028, 0.973, 0.4445), (3.096, 1.001, 0.3061), (3.138, 1.019, 0.1561), (3.152, 1.025, 6.04e-08), (3.138, 1.019, -0.1561), (3.096, 1.001, -0.3061), (3.028, 0.973, -0.4445), (2.936, 0.9349, -0.5657), (2.824, 0.8885, -0.6652), (2.696, 0.8356, -0.7391), (2.557, 0.7782, -0.7846), (2.566, 0.7489, 0.7846), (2.713, 0.7782, 0.7391), (2.849, 0.8052, 0.6652), (2.968, 0.8288, 0.5657), (3.066, 0.8482, 0.4445), (3.138, 0.8626, 0.3061), (3.183, 0.8715, 0.1561), (3.198, 0.8745, 6.04e-08), (3.183, 0.8715, -0.1561), (3.138, 0.8626, -0.3061), (3.066, 0.8482, -0.4445), (2.968, 0.8288, -0.5657), (2.849, 0.8052, -0.6652), (2.713, 0.7782, -0.7391), (2.566, 0.7489, -0.7846), (2.569, 0.7184, 0.7846), (2.719, 0.7184, 0.7391), (2.858, 0.7184, 0.6652), (2.979, 0.7184, 0.5657), (3.078, 0.7184, 0.4445), (3.152, 0.7184, 0.3061), (3.198, 0.7184, 0.1561), (3.213, 0.7184, 6.04e-08), (3.198, 0.7184, -0.1561), (3.152, 0.7184, -0.3061), (3.078, 0.7184, -0.4445), (2.979, 0.7184, -0.5657), (2.858, 0.7184, -0.6652), (2.719, 0.7184, -0.7391), (2.569, 0.7184, -0.7846), (2.566, 0.688, 0.7846), (2.713, 0.6587, 0.7391), (2.849, 0.6317, 0.6652), (2.968, 0.6081, 0.5657), (3.066, 0.5887, 0.4445), (3.138, 0.5742, 0.3061), (3.183, 0.5654, 0.1561), (3.198, 0.5624, 6.04e-08), (3.183, 0.5654, -0.1561), (3.138, 0.5742, -0.3061), (3.066, 0.5887, -0.4445), (2.968, 0.6081, -0.5657), (2.849, 0.6317, -0.6652), (2.713, 0.6587, -0.7391), (2.566, 0.688, -0.7846), (2.557, 0.6587, 0.7846), (2.696, 0.6013, 0.7391), (2.824, 0.5484, 0.6652), (2.936, 0.502, 0.5657), (3.028, 0.4639, 0.4445), (3.096, 0.4356, 0.3061), (3.138, 0.4182, 0.1561), (3.152, 0.4123, 6.04e-08), (3.138, 0.4182, -0.1561), (3.096, 0.4356, -0.3061), (3.028, 0.4639, -0.4445), (2.936, 0.502, -0.5657), (2.824, 0.5484, -0.6652), (2.696, 0.6013, -0.7391), (2.557, 0.6587, -0.7846), (2.543, 0.6317, 0.7846), (2.668, 0.5484, 0.7391), (2.783, 0.4715, 0.6652), (2.884, 0.4042, 0.5657), (2.966, 0.3489, 0.4445), (3.028, 0.3078, 0.3061), (3.066, 0.2825, 0.1561), (3.078, 0.274, 6.04e-08), (3.066, 0.2825, -0.1561), (3.028, 0.3078, -0.3061), (2.966, 0.3489, -0.4445), (2.884, 0.4042, -0.5657), (2.783, 0.4715, -0.6652), (2.668, 0.5484, -0.7391), (2.543, 0.6317, -0.7846), (2.524, 0.6081, 0.7846), (2.63, 0.502, 0.7391), (2.727, 0.4042, 0.6652), (2.813, 0.3184, 0.5657), (2.884, 0.2481, 0.4445), (2.936, 0.1958, 0.3061), (2.968, 0.1636, 0.1561), (2.979, 0.1528, 6.04e-08), (2.968, 0.1636, -0.1561), (2.936, 0.1958, -0.3061), (2.884, 0.2481, -0.4445), (2.813, 0.3184, -0.5657), (2.727, 0.4042, -0.6652), (2.63, 0.502, -0.7391), (2.524, 0.6081, -0.7846), (2.5, 0.5887, 0.7846), (2.583, 0.4639, 0.7391), (2.66, 0.3489, 0.6652), (2.727, 0.2481, 0.5657), (2.783, 0.1654, 0.4445), (2.824, 0.1039, 0.3061), (2.849, 0.06605, 0.1561), (2.858, 0.05327, 6.04e-08), (2.849, 0.06605, -0.1561), (2.824, 0.1039, -0.3061), (2.783, 0.1654, -0.4445), (2.727, 0.2481, -0.5657), (2.66, 0.3489, -0.6652), (2.583, 0.4639, -0.7391), (2.5, 0.5887, -0.7846), (2.413, 0.7184, -0.8), (2.473, 0.5742, 0.7846), (2.53, 0.4356, 0.7391), (2.583, 0.3078, 0.6652), (2.63, 0.1958, 0.5657), (2.668, 0.1039, 0.4445), (2.696, 0.0356, 0.3061), (2.713, -0.00646, 0.1561), (2.719, -0.02066, 6.04e-08), (2.713, -0.00646, -0.1561), (2.696, 0.0356, -0.3061), (2.668, 0.1039, -0.4445), (2.63, 0.1958, -0.5657), (2.583, 0.3078, -0.6652), (2.53, 0.4356, -0.7391), (2.473, 0.5742, -0.7846), (2.444, 0.5654, 0.7846), (2.473, 0.4182, 0.7391), (2.5, 0.2825, 0.6652), (2.524, 0.1636, 0.5657), (2.543, 0.06605, 0.4445), (2.557, -0.00646, 0.3061), (2.566, -0.05111, 0.1561), (2.569, -0.06619, 6.04e-08), (2.566, -0.05111, -0.1561), (2.557, -0.00646, -0.3061), (2.543, 0.06605, -0.4445), (2.524, 0.1636, -0.5657), (2.5, 0.2825, -0.6652), (2.473, 0.4182, -0.7391), (2.444, 0.5654, -0.7846), (2.413, 0.5624, 0.7846), (2.413, 0.4123, 0.7391), (2.413, 0.274, 0.6652), (2.413, 0.1528, 0.5657), (2.413, 0.05327, 0.4445), (2.413, -0.02066, 0.3061), (2.413, -0.06619, 0.1561), (2.413, -0.08156, 6.04e-08), (2.413, -0.06619, -0.1561), (2.413, -0.02066, -0.3061), (2.413, 0.05327, -0.4445), (2.413, 0.1528, -0.5657), (2.413, 0.274, -0.6652), (2.413, 0.4123, -0.7391), (2.413, 0.5624, -0.7846), (2.383, 0.5654, 0.7846), (2.353, 0.4182, 0.7391), (2.327, 0.2825, 0.6652), (2.303, 0.1636, 0.5657), (2.283, 0.06605, 0.4445), (2.269, -0.00646, 0.3061), (2.26, -0.05111, 0.1561), (2.257, -0.06619, 6.04e-08), (2.26, -0.05111, -0.1561), (2.269, -0.00646, -0.3061), (2.283, 0.06605, -0.4445), (2.303, 0.1636, -0.5657), (2.327, 0.2825, -0.6652), (2.353, 0.4182, -0.7391), (2.383, 0.5654, -0.7846), (2.353, 0.5742, 0.7846), (2.296, 0.4356, 0.7391), (2.243, 0.3078, 0.6652), (2.197, 0.1958, 0.5657), (2.159, 0.1039, 0.4445), (2.13, 0.0356, 0.3061), (2.113, -0.00646, 0.1561), (2.107, -0.02066, 6.04e-08), (2.113, -0.00646, -0.1561), (2.13, 0.0356, -0.3061), (2.159, 0.1039, -0.4445), (2.197, 0.1958, -0.5657), (2.243, 0.3078, -0.6652), (2.296, 0.4356, -0.7391), (2.353, 0.5742, -0.7846), (2.327, 0.5887, 0.7846), (2.243, 0.4639, 0.7391), (2.166, 0.3489, 0.6652), (2.099, 0.2481, 0.5657), (2.044, 0.1654, 0.4445), (2.003, 0.1039, 0.3061), (1.977, 0.06605, 0.1561), (1.969, 0.05327, 6.04e-08), (1.977, 0.06605, -0.1561), (2.003, 0.1039, -0.3061), (2.044, 0.1654, -0.4445), (2.099, 0.2481, -0.5657), (2.166, 0.3489, -0.6652), (2.243, 0.4639, -0.7391), (2.327, 0.5887, -0.7846), (2.413, 0.7184, 0.8), (2.303, 0.6081, 0.7846), (2.197, 0.502, 0.7391), (2.099, 0.4042, 0.6652), (2.013, 0.3184, 0.5657), (1.943, 0.2481, 0.4445), (1.891, 0.1958, 0.3061), (1.858, 0.1636, 0.1561), (1.848, 0.1528, 6.04e-08), (1.858, 0.1636, -0.1561), (1.891, 0.1958, -0.3061), (1.943, 0.2481, -0.4445), (2.013, 0.3184, -0.5657), (2.099, 0.4042, -0.6652), (2.197, 0.502, -0.7391), (2.303, 0.6081, -0.7846), (2.283, 0.6317, 0.7846), (2.159, 0.5484, 0.7391), (2.044, 0.4715, 0.6652), (1.943, 0.4042, 0.5657), (1.86, 0.3489, 0.4445), (1.799, 0.3078, 0.3061), (1.761, 0.2825, 0.1561), (1.748, 0.274, 6.04e-08), (1.761, 0.2825, -0.1561), (1.799, 0.3078, -0.3061), (1.86, 0.3489, -0.4445), (1.943, 0.4042, -0.5657), (2.044, 0.4715, -0.6652), (2.159, 0.5484, -0.7391), (2.283, 0.6317, -0.7846), (2.269, 0.6587, 0.7846), (2.13, 0.6013, 0.7391), (2.003, 0.5484, 0.6652), (1.891, 0.502, 0.5657), (1.799, 0.4639, 0.4445), (1.73, 0.4356, 0.3061), (1.688, 0.4182, 0.1561), (1.674, 0.4123, 6.04e-08), (1.688, 0.4182, -0.1561), (1.73, 0.4356, -0.3061), (1.799, 0.4639, -0.4445), (1.891, 0.502, -0.5657), (2.003, 0.5484, -0.6652), (2.13, 0.6013, -0.7391), (2.269, 0.6587, -0.7846), (2.26, 0.688, 0.7846), (2.113, 0.6587, 0.7391), (1.977, 0.6317, 0.6652), (1.858, 0.6081, 0.5657), (1.761, 0.5887, 0.4445), (1.688, 0.5742, 0.3061), (1.644, 0.5654, 0.1561), (1.629, 0.5624, 6.04e-08), (1.644, 0.5654, -0.1561), (1.688, 0.5742, -0.3061), (1.761, 0.5887, -0.4445), (1.858, 0.6081, -0.5657), (1.977, 0.6317, -0.6652), (2.113, 0.6587, -0.7391), (2.26, 0.688, -0.7846), (2.257, 0.7184, 0.7846), (2.107, 0.7184, 0.7391), (1.969, 0.7184, 0.6652), (1.848, 0.7184, 0.5657), (1.748, 0.7184, 0.4445), (1.674, 0.7184, 0.3061), (1.629, 0.7184, 0.1561), (1.613, 0.7184, 6.04e-08), (1.629, 0.7184, -0.1561), (1.674, 0.7184, -0.3061), (1.748, 0.7184, -0.4445), (1.848, 0.7184, -0.5657), (1.969, 0.7184, -0.6652), (2.107, 0.7184, -0.7391), (2.257, 0.7184, -0.7846), (2.26, 0.7489, 0.7846), (2.113, 0.7782, 0.7391), (1.977, 0.8052, 0.6652), (1.858, 0.8288, 0.5657), (1.761, 0.8482, 0.4445), (1.688, 0.8626, 0.3061), (1.644, 0.8715, 0.1561), (1.629, 0.8745, 6.04e-08), (1.644, 0.8715, -0.1561), (1.688, 0.8626, -0.3061), (1.761, 0.8482, -0.4445), (1.858, 0.8288, -0.5657), (1.977, 0.8052, -0.6652), (2.113, 0.7782, -0.7391), (2.26, 0.7489, -0.7846), (2.269, 0.7782, 0.7846), (2.13, 0.8356, 0.7391), (2.003, 0.8885, 0.6652), (1.891, 0.9349, 0.5657), (1.799, 0.973, 0.4445), (1.73, 1.001, 0.3061), (1.688, 1.019, 0.1561), (1.674, 1.025, 6.04e-08), (1.688, 1.019, -0.1561), (1.73, 1.001, -0.3061), (1.799, 0.973, -0.4445), (1.891, 0.9349, -0.5657), (2.003, 0.8885, -0.6652), (2.13, 0.8356, -0.7391), (2.269, 0.7782, -0.7846), (2.283, 0.8052, 0.7846), (2.159, 0.8885, 0.7391), (2.044, 0.9654, 0.6652), (1.943, 1.033, 0.5657), (1.86, 1.088, 0.4445), (1.799, 1.129, 0.3061), (1.761, 1.154, 0.1561), (1.748, 1.163, 6.04e-08), (1.761, 1.154, -0.1561), (1.799, 1.129, -0.3061), (1.86, 1.088, -0.4445), (1.943, 1.033, -0.5657), (2.044, 0.9654, -0.6652), (2.159, 0.8885, -0.7391), (2.283, 0.8052, -0.7846), (2.303, 0.8288, 0.7846), (2.197, 0.9349, 0.7391), (2.099, 1.033, 0.6652), (2.013, 1.118, 0.5657), (1.943, 1.189, 0.4445), (1.891, 1.241, 0.3061), (1.858, 1.273, 0.1561), (1.848, 1.284, 6.04e-08), (1.858, 1.273, -0.1561), (1.891, 1.241, -0.3061), (1.943, 1.189, -0.4445), (2.013, 1.118, -0.5657), (2.099, 1.033, -0.6652), (2.197, 0.9349, -0.7391), (2.303, 0.8288, -0.7846), (2.327, 0.8482, 0.7846), (2.243, 0.973, 0.7391), (2.166, 1.088, 0.6652), (2.099, 1.189, 0.5657), (2.044, 1.272, 0.4445), (2.003, 1.333, 0.3061), (1.977, 1.371, 0.1561), (1.969, 1.384, 6.04e-08), (1.977, 1.371, -0.1561), (2.003, 1.333, -0.3061), (2.044, 1.272, -0.4445), (2.099, 1.189, -0.5657), (2.166, 1.088, -0.6652), (2.243, 0.973, -0.7391), (2.327, 0.8482, -0.7846), (2.353, 0.8626, 0.7846), (2.296, 1.001, 0.7391), (2.243, 1.129, 0.6652), (2.197, 1.241, 0.5657), (2.159, 1.333, 0.4445), (2.13, 1.401, 0.3061), (2.113, 1.443, 0.1561), (2.107, 1.458, 6.04e-08), (2.113, 1.443, -0.1561), (2.13, 1.401, -0.3061), (2.159, 1.333, -0.4445), (2.197, 1.241, -0.5657), (2.243, 1.129, -0.6652), (2.296, 1.001, -0.7391), (2.353, 0.8626, -0.7846), (2.383, 0.8715, 0.7846), (2.353, 1.019, 0.7391), (2.327, 1.154, 0.6652), (2.303, 1.273, 0.5657), (2.283, 1.371, 0.4445), (2.269, 1.443, 0.3061), (2.26, 1.488, 0.1561), (2.257, 1.503, 6.04e-08), (2.26, 1.488, -0.1561), (2.269, 1.443, -0.3061), (2.283, 1.371, -0.4445), (2.303, 1.273, -0.5657), (2.327, 1.154, -0.6652), (2.353, 1.019, -0.7391), (2.383, 0.8715, -0.7846), (2.413, 1.458, -0.3061), (2.413, 1.384, -0.4445), (2.413, 1.284, -0.5657), (2.413, 1.025, -0.7391), (2.413, 0.8745, -0.7846), (-2.233, 0.8338, 0.1983), (0.6317, -2.031, 0.1983), (-2.208, 0.8585, 0.1558), (0.6563, -2.006, 0.1558), (-2.19, 0.8768, 0.1073), (0.6746, -1.988, 0.1073), (-2.179, 0.8881, 0.0547), (0.6859, -1.976, 0.0547), (-2.175, 0.8919, 1.52e-07), (0.6897, -1.973, 2.68e-08), (-2.179, 0.8881, -0.0547), (0.6859, -1.976, -0.0547), (-2.19, 0.8768, -0.1073), (0.6746, -1.988, -0.1073), (-2.208, 0.8585, -0.1558), (0.6563, -2.006, -0.1558), (-2.233, 0.8338, -0.1983), (0.6317, -2.031, -0.1983), (-2.263, 0.8038, -0.2331), (0.6016, -2.061, -0.2331), (-2.297, 0.7695, -0.259), (0.5673, -2.095, -0.259), (-2.334, 0.7323, -0.275), (0.5301, -2.132, -0.275), (-2.373, 0.6936, -0.2804), (0.4915, -2.171, -0.2804), (-2.412, 0.655, -0.275), (0.4528, -2.21, -0.275), (-2.449, 0.6178, -0.259), (0.4156, -2.247, -0.259), (-2.483, 0.5835, -0.2331), (0.3813, -2.281, -0.2331), (-2.513, 0.5535, -0.1983), (0.3513, -2.311, -0.1983), (-2.538, 0.5288, -0.1558), (0.3266, -2.336, -0.1558), (-2.556, 0.5105, -0.1073), (0.3083, -2.354, -0.1073), (-2.567, 0.4992, -0.0547), (0.297, -2.365, -0.0547), (-2.571, 0.4954, 1.52e-07), (0.2932, -2.369, 2.68e-08), (-2.567, 0.4992, 0.0547), (0.297, -2.365, 0.0547), (-2.556, 0.5105, 0.1073), (0.3083, -2.354, 0.1073), (-2.538, 0.5288, 0.1558), (0.3266, -2.336, 0.1558), (-2.513, 0.5535, 0.1983), (0.3513, -2.311, 0.1983), (-2.483, 0.5835, 0.2331), (0.3813, -2.281, 0.2331), (-2.449, 0.6178, 0.259), (0.4156, -2.247, 0.259), (-2.412, 0.655, 0.275), (0.4528, -2.21, 0.275), (-2.373, 0.6936, 0.2804), (0.4915, -2.171, 0.2804), (-2.334, 0.7323, 0.275), (0.5301, -2.132, 0.275), (-2.297, 0.7695, 0.259), (0.5673, -2.095, 0.259), (-2.263, 0.8038, 0.2331), (0.6016, -2.061, 0.2331), (2.611, 0.5535, 0.1983), (-0.2531, -2.311, 0.1983), (2.636, 0.5288, 0.1558), (-0.2285, -2.336, 0.1558), (2.654, 0.5105, 0.1073), (-0.2102, -2.354, 0.1073), (2.666, 0.4992, 0.0547), (-0.1989, -2.365, 0.0547), (2.669, 0.4954, 3.057e-07), (-0.1951, -2.369, 9.708e-08), (2.666, 0.4992, -0.0547), (-0.1989, -2.365, -0.0547), (2.654, 0.5105, -0.1073), (-0.2102, -2.354, -0.1073), (2.636, 0.5288, -0.1558), (-0.2285, -2.336, -0.1558), (2.611, 0.5535, -0.1983), (-0.2531, -2.311, -0.1983), (2.581, 0.5835, -0.2331), (-0.2832, -2.281, -0.2331), (2.547, 0.6178, -0.259), (-0.3175, -2.247, -0.259), (2.51, 0.655, -0.275), (-0.3547, -2.21, -0.275), (2.471, 0.6936, -0.2804), (-0.3933, -2.171, -0.2804), (2.432, 0.7323, -0.275), (-0.432, -2.132, -0.275), (2.395, 0.7695, -0.259), (-0.4692, -2.095, -0.259), (2.361, 0.8038, -0.2331), (-0.5035, -2.061, -0.2331), (2.331, 0.8338, -0.1983), (-0.5335, -2.031, -0.1983), (2.306, 0.8585, -0.1558), (-0.5582, -2.006, -0.1558), (2.288, 0.8768, -0.1073), (-0.5765, -1.988, -0.1073), (2.277, 0.8881, -0.0547), (-0.5878, -1.976, -0.0547), (2.273, 0.8919, 2.038e-07), (-0.5916, -1.973, -6.44e-08), (2.277, 0.8881, 0.0547), (-0.5878, -1.976, 0.0547), (2.288, 0.8768, 0.1073), (-0.5765, -1.988, 0.1073), (2.306, 0.8585, 0.1558), (-0.5582, -2.006, 0.1558), (2.331, 0.8338, 0.1983), (-0.5335, -2.031, 0.1983), (2.361, 0.8038, 0.2331), (-0.5035, -2.061, 0.2331), (2.395, 0.7695, 0.259), (-0.4692, -2.095, 0.259), (2.432, 0.7323, 0.275), (-0.432, -2.132, 0.275), (2.471, 0.6936, 0.2804), (-0.3933, -2.171, 0.2804), (2.51, 0.655, 0.275), (-0.3547, -2.21, 0.275), (2.547, 0.6178, 0.259), (-0.3175, -2.247, 0.259), (2.581, 0.5835, 0.2331), (-0.2832, -2.281, 0.2331)], [], [(6, 5, 15, 16), (481, 480, 23, 24), (7, 6, 16, 17), (0, 296, 10), (205, 481, 24), (8, 7, 17, 18), (1, 0, 10, 11), (477, 8, 18, 19), (2, 1, 11, 12), (478, 477, 19, 20), (3, 2, 12, 13), (479, 478, 20, 21), (4, 3, 13, 14), (9, 479, 21, 22), (5, 4, 14, 15), (480, 9, 22, 23), (15, 14, 29, 30), (23, 22, 37, 38), (16, 15, 30, 31), (24, 23, 38, 39), (17, 16, 31, 32), (10, 296, 25), (205, 24, 39), (18, 17, 32, 33), (11, 10, 25, 26), (19, 18, 33, 34), (12, 11, 26, 27), (20, 19, 34, 35), (13, 12, 27, 28), (21, 20, 35, 36), (14, 13, 28, 29), (22, 21, 36, 37), (34, 33, 48, 49), (27, 26, 41, 42), (35, 34, 49, 50), (28, 27, 42, 43), (36, 35, 50, 51), (29, 28, 43, 44), (37, 36, 51, 52), (30, 29, 44, 45), (38, 37, 52, 53), (31, 30, 45, 46), (39, 38, 53, 54), (32, 31, 46, 47), (25, 296, 40), (205, 39, 54), (33, 32, 47, 48), (26, 25, 40, 41), (53, 52, 67, 68), (46, 45, 60, 61), (54, 53, 68, 69), (47, 46, 61, 62), (40, 296, 55), (205, 54, 69), (48, 47, 62, 63), (41, 40, 55, 56), (49, 48, 63, 64), (42, 41, 56, 57), (50, 49, 64, 65), (43, 42, 57, 58), (51, 50, 65, 66), (44, 43, 58, 59), (52, 51, 66, 67), (45, 44, 59, 60), (57, 56, 71, 72), (65, 64, 79, 80), (58, 57, 72, 73), (66, 65, 80, 81), (59, 58, 73, 74), (67, 66, 81, 82), (60, 59, 74, 75), (68, 67, 82, 83), (61, 60, 75, 76), (69, 68, 83, 84), (62, 61, 76, 77), (55, 296, 70), (205, 69, 84), (63, 62, 77, 78), (56, 55, 70, 71), (64, 63, 78, 79), (76, 75, 90, 91), (84, 83, 98, 99), (77, 76, 91, 92), (70, 296, 85), (205, 84, 99), (78, 77, 92, 93), (71, 70, 85, 86), (79, 78, 93, 94), (72, 71, 86, 87), (80, 79, 94, 95), (73, 72, 87, 88), (81, 80, 95, 96), (74, 73, 88, 89), (82, 81, 96, 97), (75, 74, 89, 90), (83, 82, 97, 98), (95, 94, 109, 110), (88, 87, 102, 103), (96, 95, 110, 111), (89, 88, 103, 104), (97, 96, 111, 112), (90, 89, 104, 105), (98, 97, 112, 113), (91, 90, 105, 106), (99, 98, 113, 114), (92, 91, 106, 107), (85, 296, 100), (205, 99, 114), (93, 92, 107, 108), (86, 85, 100, 101), (94, 93, 108, 109), (87, 86, 101, 102), (114, 113, 128, 129), (107, 106, 121, 122), (100, 296, 115), (205, 114, 129), (108, 107, 122, 123), (101, 100, 115, 116), (109, 108, 123, 124), (102, 101, 116, 117), (110, 109, 124, 125), (103, 102, 117, 118), (111, 110, 125, 126), (104, 103, 118, 119), (112, 111, 126, 127), (105, 104, 119, 120), (113, 112, 127, 128), (106, 105, 120, 121), (126, 125, 140, 141), (119, 118, 133, 134), (127, 126, 141, 142), (120, 119, 134, 135), (128, 127, 142, 143), (121, 120, 135, 136), (129, 128, 143, 144), (122, 121, 136, 137), (115, 296, 130), (205, 129, 144), (123, 122, 137, 138), (116, 115, 130, 131), (124, 123, 138, 139), (117, 116, 131, 132), (125, 124, 139, 140), (118, 117, 132, 133), (130, 296, 145), (205, 144, 159), (138, 137, 152, 153), (131, 130, 145, 146), (139, 138, 153, 154), (132, 131, 146, 147), (140, 139, 154, 155), (133, 132, 147, 148), (141, 140, 155, 156), (134, 133, 148, 149), (142, 141, 156, 157), (135, 134, 149, 150), (143, 142, 157, 158), (136, 135, 150, 151), (144, 143, 158, 159), (137, 136, 151, 152), (149, 148, 163, 164), (157, 156, 171, 172), (150, 149, 164, 165), (158, 157, 172, 173), (151, 150, 165, 166), (159, 158, 173, 174), (152, 151, 166, 167), (145, 296, 160), (205, 159, 174), (153, 152, 167, 168), (146, 145, 160, 161), (154, 153, 168, 169), (147, 146, 161, 162), (155, 154, 169, 170), (148, 147, 162, 163), (156, 155, 170, 171), (168, 167, 182, 183), (161, 160, 175, 176), (169, 168, 183, 184), (162, 161, 176, 177), (170, 169, 184, 185), (163, 162, 177, 178), (171, 170, 185, 186), (164, 163, 178, 179), (172, 171, 186, 187), (165, 164, 179, 180), (173, 172, 187, 188), (166, 165, 180, 181), (174, 173, 188, 189), (167, 166, 181, 182), (160, 296, 175), (205, 174, 189), (187, 186, 201, 202), (180, 179, 194, 195), (188, 187, 202, 203), (181, 180, 195, 196), (189, 188, 203, 204), (182, 181, 196, 197), (175, 296, 190), (205, 189, 204), (183, 182, 197, 198), (176, 175, 190, 191), (184, 183, 198, 199), (177, 176, 191, 192), (185, 184, 199, 200), (178, 177, 192, 193), (186, 185, 200, 201), (179, 178, 193, 194), (191, 190, 206, 207), (199, 198, 214, 215), (192, 191, 207, 208), (200, 199, 215, 216), (193, 192, 208, 209), (201, 200, 216, 217), (194, 193, 209, 210), (202, 201, 217, 218), (195, 194, 210, 211), (203, 202, 218, 219), (196, 195, 211, 212), (204, 203, 219, 220), (197, 196, 212, 213), (190, 296, 206), (205, 204, 220), (198, 197, 213, 214), (211, 210, 225, 226), (219, 218, 233, 234), (212, 211, 226, 227), (220, 219, 234, 235), (213, 212, 227, 228), (206, 296, 221), (205, 220, 235), (214, 213, 228, 229), (207, 206, 221, 222), (215, 214, 229, 230), (208, 207, 222, 223), (216, 215, 230, 231), (209, 208, 223, 224), (217, 216, 231, 232), (210, 209, 224, 225), (218, 217, 232, 233), (230, 229, 244, 245), (223, 222, 237, 238), (231, 230, 245, 246), (224, 223, 238, 239), (232, 231, 246, 247), (225, 224, 239, 240), (233, 232, 247, 248), (226, 225, 240, 241), (234, 233, 248, 249), (227, 226, 241, 242), (235, 234, 249, 250), (228, 227, 242, 243), (221, 296, 236), (205, 235, 250), (229, 228, 243, 244), (222, 221, 236, 237), (249, 248, 263, 264), (242, 241, 256, 257), (250, 249, 264, 265), (243, 242, 257, 258), (236, 296, 251), (205, 250, 265), (244, 243, 258, 259), (237, 236, 251, 252), (245, 244, 259, 260), (238, 237, 252, 253), (246, 245, 260, 261), (239, 238, 253, 254), (247, 246, 261, 262), (240, 239, 254, 255), (248, 247, 262, 263), (241, 240, 255, 256), (261, 260, 275, 276), (254, 253, 268, 269), (262, 261, 276, 277), (255, 254, 269, 270), (263, 262, 277, 278), (256, 255, 270, 271), (264, 263, 278, 279), (257, 256, 271, 272), (265, 264, 279, 280), (258, 257, 272, 273), (251, 296, 266), (205, 265, 280), (259, 258, 273, 274), (252, 251, 266, 267), (260, 259, 274, 275), (253, 252, 267, 268), (280, 279, 294, 295), (273, 272, 287, 288), (266, 296, 281), (205, 280, 295), (274, 273, 288, 289), (267, 266, 281, 282), (275, 274, 289, 290), (268, 267, 282, 283), (276, 275, 290, 291), (269, 268, 283, 284), (277, 276, 291, 292), (270, 269, 284, 285), (278, 277, 292, 293), (271, 270, 285, 286), (279, 278, 293, 294), (272, 271, 286, 287), (284, 283, 299, 300), (292, 291, 307, 308), (285, 284, 300, 301), (293, 292, 308, 309), (286, 285, 301, 302), (294, 293, 309, 310), (287, 286, 302, 303), (295, 294, 310, 311), (288, 287, 303, 304), (281, 296, 297), (205, 295, 311), (289, 288, 304, 305), (282, 281, 297, 298), (290, 289, 305, 306), (283, 282, 298, 299), (291, 290, 306, 307), (304, 303, 318, 319), (297, 296, 312), (205, 311, 326), (305, 304, 319, 320), (298, 297, 312, 313), (306, 305, 320, 321), (299, 298, 313, 314), (307, 306, 321, 322), (300, 299, 314, 315), (308, 307, 322, 323), (301, 300, 315, 316), (309, 308, 323, 324), (302, 301, 316, 317), (310, 309, 324, 325), (303, 302, 317, 318), (311, 310, 325, 326), (323, 322, 337, 338), (316, 315, 330, 331), (324, 323, 338, 339), (317, 316, 331, 332), (325, 324, 339, 340), (318, 317, 332, 333), (326, 325, 340, 341), (319, 318, 333, 334), (312, 296, 327), (205, 326, 341), (320, 319, 334, 335), (313, 312, 327, 328), (321, 320, 335, 336), (314, 313, 328, 329), (322, 321, 336, 337), (315, 314, 329, 330), (327, 296, 342), (205, 341, 356), (335, 334, 349, 350), (328, 327, 342, 343), (336, 335, 350, 351), (329, 328, 343, 344), (337, 336, 351, 352), (330, 329, 344, 345), (338, 337, 352, 353), (331, 330, 345, 346), (339, 338, 353, 354), (332, 331, 346, 347), (340, 339, 354, 355), (333, 332, 347, 348), (341, 340, 355, 356), (334, 333, 348, 349), (346, 345, 360, 361), (354, 353, 368, 369), (347, 346, 361, 362), (355, 354, 369, 370), (348, 347, 362, 363), (356, 355, 370, 371), (349, 348, 363, 364), (342, 296, 357), (205, 356, 371), (350, 349, 364, 365), (343, 342, 357, 358), (351, 350, 365, 366), (344, 343, 358, 359), (352, 351, 366, 367), (345, 344, 359, 360), (353, 352, 367, 368), (365, 364, 379, 380), (358, 357, 372, 373), (366, 365, 380, 381), (359, 358, 373, 374), (367, 366, 381, 382), (360, 359, 374, 375), (368, 367, 382, 383), (361, 360, 375, 376), (369, 368, 383, 384), (362, 361, 376, 377), (370, 369, 384, 385), (363, 362, 377, 378), (371, 370, 385, 386), (364, 363, 378, 379), (357, 296, 372), (205, 371, 386), (384, 383, 398, 399), (377, 376, 391, 392), (385, 384, 399, 400), (378, 377, 392, 393), (386, 385, 400, 401), (379, 378, 393, 394), (372, 296, 387), (205, 386, 401), (380, 379, 394, 395), (373, 372, 387, 388), (381, 380, 395, 396), (374, 373, 388, 389), (382, 381, 396, 397), (375, 374, 389, 390), (383, 382, 397, 398), (376, 375, 390, 391), (396, 395, 410, 411), (389, 388, 403, 404), (397, 396, 411, 412), (390, 389, 404, 405), (398, 397, 412, 413), (391, 390, 405, 406), (399, 398, 413, 414), (392, 391, 406, 407), (400, 399, 414, 415), (393, 392, 407, 408), (401, 400, 415, 416), (394, 393, 408, 409), (387, 296, 402), (205, 401, 416), (395, 394, 409, 410), (388, 387, 402, 403), (415, 414, 429, 430), (408, 407, 422, 423), (416, 415, 430, 431), (409, 408, 423, 424), (402, 296, 417), (205, 416, 431), (410, 409, 424, 425), (403, 402, 417, 418), (411, 410, 425, 426), (404, 403, 418, 419), (412, 411, 426, 427), (405, 404, 419, 420), (413, 412, 427, 428), (406, 405, 420, 421), (414, 413, 428, 429), (407, 406, 421, 422), (419, 418, 433, 434), (427, 426, 441, 442), (420, 419, 434, 435), (428, 427, 442, 443), (421, 420, 435, 436), (429, 428, 443, 444), (422, 421, 436, 437), (430, 429, 444, 445), (423, 422, 437, 438), (431, 430, 445, 446), (424, 423, 438, 439), (417, 296, 432), (205, 431, 446), (425, 424, 439, 440), (418, 417, 432, 433), (426, 425, 440, 441), (438, 437, 452, 453), (446, 445, 460, 461), (439, 438, 453, 454), (432, 296, 447), (205, 446, 461), (440, 439, 454, 455), (433, 432, 447, 448), (441, 440, 455, 456), (434, 433, 448, 449), (442, 441, 456, 457), (435, 434, 449, 450), (443, 442, 457, 458), (436, 435, 450, 451), (444, 443, 458, 459), (437, 436, 451, 452), (445, 444, 459, 460), (457, 456, 471, 472), (450, 449, 464, 465), (458, 457, 472, 473), (451, 450, 465, 466), (459, 458, 473, 474), (452, 451, 466, 467), (460, 459, 474, 475), (453, 452, 467, 468), (461, 460, 475, 476), (454, 453, 468, 469), (447, 296, 462), (205, 461, 476), (455, 454, 469, 470), (448, 447, 462, 463), (456, 455, 470, 471), (449, 448, 463, 464), (476, 475, 480, 481), (469, 468, 6, 7), (462, 296, 0), (205, 476, 481), (470, 469, 7, 8), (463, 462, 0, 1), (471, 470, 8, 477), (464, 463, 1, 2), (472, 471, 477, 478), (465, 464, 2, 3), (473, 472, 478, 479), (466, 465, 3, 4), (474, 473, 479, 9), (467, 466, 4, 5), (475, 474, 9, 480), (468, 467, 5, 6), (488, 487, 497, 498), (963, 962, 505, 506), (489, 488, 498, 499), (482, 778, 492), (687, 963, 506), (490, 489, 499, 500), (483, 482, 492, 493), (959, 490, 500, 501), (484, 483, 493, 494), (960, 959, 501, 502), (485, 484, 494, 495), (961, 960, 502, 503), (486, 485, 495, 496), (491, 961, 503, 504), (487, 486, 496, 497), (962, 491, 504, 505), (497, 496, 511, 512), (505, 504, 519, 520), (498, 497, 512, 513), (506, 505, 520, 521), (499, 498, 513, 514), (492, 778, 507), (687, 506, 521), (500, 499, 514, 515), (493, 492, 507, 508), (501, 500, 515, 516), (494, 493, 508, 509), (502, 501, 516, 517), (495, 494, 509, 510), (503, 502, 517, 518), (496, 495, 510, 511), (504, 503, 518, 519), (516, 515, 530, 531), (509, 508, 523, 524), (517, 516, 531, 532), (510, 509, 524, 525), (518, 517, 532, 533), (511, 510, 525, 526), (519, 518, 533, 534), (512, 511, 526, 527), (520, 519, 534, 535), (513, 512, 527, 528), (521, 520, 535, 536), (514, 513, 528, 529), (507, 778, 522), (687, 521, 536), (515, 514, 529, 530), (508, 507, 522, 523), (535, 534, 549, 550), (528, 527, 542, 543), (536, 535, 550, 551), (529, 528, 543, 544), (522, 778, 537), (687, 536, 551), (530, 529, 544, 545), (523, 522, 537, 538), (531, 530, 545, 546), (524, 523, 538, 539), (532, 531, 546, 547), (525, 524, 539, 540), (533, 532, 547, 548), (526, 525, 540, 541), (534, 533, 548, 549), (527, 526, 541, 542), (539, 538, 553, 554), (547, 546, 561, 562), (540, 539, 554, 555), (548, 547, 562, 563), (541, 540, 555, 556), (549, 548, 563, 564), (542, 541, 556, 557), (550, 549, 564, 565), (543, 542, 557, 558), (551, 550, 565, 566), (544, 543, 558, 559), (537, 778, 552), (687, 551, 566), (545, 544, 559, 560), (538, 537, 552, 553), (546, 545, 560, 561), (558, 557, 572, 573), (566, 565, 580, 581), (559, 558, 573, 574), (552, 778, 567), (687, 566, 581), (560, 559, 574, 575), (553, 552, 567, 568), (561, 560, 575, 576), (554, 553, 568, 569), (562, 561, 576, 577), (555, 554, 569, 570), (563, 562, 577, 578), (556, 555, 570, 571), (564, 563, 578, 579), (557, 556, 571, 572), (565, 564, 579, 580), (577, 576, 591, 592), (570, 569, 584, 585), (578, 577, 592, 593), (571, 570, 585, 586), (579, 578, 593, 594), (572, 571, 586, 587), (580, 579, 594, 595), (573, 572, 587, 588), (581, 580, 595, 596), (574, 573, 588, 589), (567, 778, 582), (687, 581, 596), (575, 574, 589, 590), (568, 567, 582, 583), (576, 575, 590, 591), (569, 568, 583, 584), (596, 595, 610, 611), (589, 588, 603, 604), (582, 778, 597), (687, 596, 611), (590, 589, 604, 605), (583, 582, 597, 598), (591, 590, 605, 606), (584, 583, 598, 599), (592, 591, 606, 607), (585, 584, 599, 600), (593, 592, 607, 608), (586, 585, 600, 601), (594, 593, 608, 609), (587, 586, 601, 602), (595, 594, 609, 610), (588, 587, 602, 603), (608, 607, 622, 623), (601, 600, 615, 616), (609, 608, 623, 624), (602, 601, 616, 617), (610, 609, 624, 625), (603, 602, 617, 618), (611, 610, 625, 626), (604, 603, 618, 619), (597, 778, 612), (687, 611, 626), (605, 604, 619, 620), (598, 597, 612, 613), (606, 605, 620, 621), (599, 598, 613, 614), (607, 606, 621, 622), (600, 599, 614, 615), (612, 778, 627), (687, 626, 641), (620, 619, 634, 635), (613, 612, 627, 628), (621, 620, 635, 636), (614, 613, 628, 629), (622, 621, 636, 637), (615, 614, 629, 630), (623, 622, 637, 638), (616, 615, 630, 631), (624, 623, 638, 639), (617, 616, 631, 632), (625, 624, 639, 640), (618, 617, 632, 633), (626, 625, 640, 641), (619, 618, 633, 634), (631, 630, 645, 646), (639, 638, 653, 654), (632, 631, 646, 647), (640, 639, 654, 655), (633, 632, 647, 648), (641, 640, 655, 656), (634, 633, 648, 649), (627, 778, 642), (687, 641, 656), (635, 634, 649, 650), (628, 627, 642, 643), (636, 635, 650, 651), (629, 628, 643, 644), (637, 636, 651, 652), (630, 629, 644, 645), (638, 637, 652, 653), (650, 649, 664, 665), (643, 642, 657, 658), (651, 650, 665, 666), (644, 643, 658, 659), (652, 651, 666, 667), (645, 644, 659, 660), (653, 652, 667, 668), (646, 645, 660, 661), (654, 653, 668, 669), (647, 646, 661, 662), (655, 654, 669, 670), (648, 647, 662, 663), (656, 655, 670, 671), (649, 648, 663, 664), (642, 778, 657), (687, 656, 671), (669, 668, 683, 684), (662, 661, 676, 677), (670, 669, 684, 685), (663, 662, 677, 678), (671, 670, 685, 686), (664, 663, 678, 679), (657, 778, 672), (687, 671, 686), (665, 664, 679, 680), (658, 657, 672, 673), (666, 665, 680, 681), (659, 658, 673, 674), (667, 666, 681, 682), (660, 659, 674, 675), (668, 667, 682, 683), (661, 660, 675, 676), (673, 672, 688, 689), (681, 680, 696, 697), (674, 673, 689, 690), (682, 681, 697, 698), (675, 674, 690, 691), (683, 682, 698, 699), (676, 675, 691, 692), (684, 683, 699, 700), (677, 676, 692, 693), (685, 684, 700, 701), (678, 677, 693, 694), (686, 685, 701, 702), (679, 678, 694, 695), (672, 778, 688), (687, 686, 702), (680, 679, 695, 696), (693, 692, 707, 708), (701, 700, 715, 716), (694, 693, 708, 709), (702, 701, 716, 717), (695, 694, 709, 710), (688, 778, 703), (687, 702, 717), (696, 695, 710, 711), (689, 688, 703, 704), (697, 696, 711, 712), (690, 689, 704, 705), (698, 697, 712, 713), (691, 690, 705, 706), (699, 698, 713, 714), (692, 691, 706, 707), (700, 699, 714, 715), (712, 711, 726, 727), (705, 704, 719, 720), (713, 712, 727, 728), (706, 705, 720, 721), (714, 713, 728, 729), (707, 706, 721, 722), (715, 714, 729, 730), (708, 707, 722, 723), (716, 715, 730, 731), (709, 708, 723, 724), (717, 716, 731, 732), (710, 709, 724, 725), (703, 778, 718), (687, 717, 732), (711, 710, 725, 726), (704, 703, 718, 719), (731, 730, 745, 746), (724, 723, 738, 739), (732, 731, 746, 747), (725, 724, 739, 740), (718, 778, 733), (687, 732, 747), (726, 725, 740, 741), (719, 718, 733, 734), (727, 726, 741, 742), (720, 719, 734, 735), (728, 727, 742, 743), (721, 720, 735, 736), (729, 728, 743, 744), (722, 721, 736, 737), (730, 729, 744, 745), (723, 722, 737, 738), (743, 742, 757, 758), (736, 735, 750, 751), (744, 743, 758, 759), (737, 736, 751, 752), (745, 744, 759, 760), (738, 737, 752, 753), (746, 745, 760, 761), (739, 738, 753, 754), (747, 746, 761, 762), (740, 739, 754, 755), (733, 778, 748), (687, 747, 762), (741, 740, 755, 756), (734, 733, 748, 749), (742, 741, 756, 757), (735, 734, 749, 750), (762, 761, 776, 777), (755, 754, 769, 770), (748, 778, 763), (687, 762, 777), (756, 755, 770, 771), (749, 748, 763, 764), (757, 756, 771, 772), (750, 749, 764, 765), (758, 757, 772, 773), (751, 750, 765, 766), (759, 758, 773, 774), (752, 751, 766, 767), (760, 759, 774, 775), (753, 752, 767, 768), (761, 760, 775, 776), (754, 753, 768, 769), (766, 765, 781, 782), (774, 773, 789, 790), (767, 766, 782, 783), (775, 774, 790, 791), (768, 767, 783, 784), (776, 775, 791, 792), (769, 768, 784, 785), (777, 776, 792, 793), (770, 769, 785, 786), (763, 778, 779), (687, 777, 793), (771, 770, 786, 787), (764, 763, 779, 780), (772, 771, 787, 788), (765, 764, 780, 781), (773, 772, 788, 789), (786, 785, 800, 801), (779, 778, 794), (687, 793, 808), (787, 786, 801, 802), (780, 779, 794, 795), (788, 787, 802, 803), (781, 780, 795, 796), (789, 788, 803, 804), (782, 781, 796, 797), (790, 789, 804, 805), (783, 782, 797, 798), (791, 790, 805, 806), (784, 783, 798, 799), (792, 791, 806, 807), (785, 784, 799, 800), (793, 792, 807, 808), (805, 804, 819, 820), (798, 797, 812, 813), (806, 805, 820, 821), (799, 798, 813, 814), (807, 806, 821, 822), (800, 799, 814, 815), (808, 807, 822, 823), (801, 800, 815, 816), (794, 778, 809), (687, 808, 823), (802, 801, 816, 817), (795, 794, 809, 810), (803, 802, 817, 818), (796, 795, 810, 811), (804, 803, 818, 819), (797, 796, 811, 812), (809, 778, 824), (687, 823, 838), (817, 816, 831, 832), (810, 809, 824, 825), (818, 817, 832, 833), (811, 810, 825, 826), (819, 818, 833, 834), (812, 811, 826, 827), (820, 819, 834, 835), (813, 812, 827, 828), (821, 820, 835, 836), (814, 813, 828, 829), (822, 821, 836, 837), (815, 814, 829, 830), (823, 822, 837, 838), (816, 815, 830, 831), (828, 827, 842, 843), (836, 835, 850, 851), (829, 828, 843, 844), (837, 836, 851, 852), (830, 829, 844, 845), (838, 837, 852, 853), (831, 830, 845, 846), (824, 778, 839), (687, 838, 853), (832, 831, 846, 847), (825, 824, 839, 840), (833, 832, 847, 848), (826, 825, 840, 841), (834, 833, 848, 849), (827, 826, 841, 842), (835, 834, 849, 850), (847, 846, 861, 862), (840, 839, 854, 855), (848, 847, 862, 863), (841, 840, 855, 856), (849, 848, 863, 864), (842, 841, 856, 857), (850, 849, 864, 865), (843, 842, 857, 858), (851, 850, 865, 866), (844, 843, 858, 859), (852, 851, 866, 867), (845, 844, 859, 860), (853, 852, 867, 868), (846, 845, 860, 861), (839, 778, 854), (687, 853, 868), (866, 865, 880, 881), (859, 858, 873, 874), (867, 866, 881, 882), (860, 859, 874, 875), (868, 867, 882, 883), (861, 860, 875, 876), (854, 778, 869), (687, 868, 883), (862, 861, 876, 877), (855, 854, 869, 870), (863, 862, 877, 878), (856, 855, 870, 871), (864, 863, 878, 879), (857, 856, 871, 872), (865, 864, 879, 880), (858, 857, 872, 873), (878, 877, 892, 893), (871, 870, 885, 886), (879, 878, 893, 894), (872, 871, 886, 887), (880, 879, 894, 895), (873, 872, 887, 888), (881, 880, 895, 896), (874, 873, 888, 889), (882, 881, 896, 897), (875, 874, 889, 890), (883, 882, 897, 898), (876, 875, 890, 891), (869, 778, 884), (687, 883, 898), (877, 876, 891, 892), (870, 869, 884, 885), (897, 896, 911, 912), (890, 889, 904, 905), (898, 897, 912, 913), (891, 890, 905, 906), (884, 778, 899), (687, 898, 913), (892, 891, 906, 907), (885, 884, 899, 900), (893, 892, 907, 908), (886, 885, 900, 901), (894, 893, 908, 909), (887, 886, 901, 902), (895, 894, 909, 910), (888, 887, 902, 903), (896, 895, 910, 911), (889, 888, 903, 904), (901, 900, 915, 916), (909, 908, 923, 924), (902, 901, 916, 917), (910, 909, 924, 925), (903, 902, 917, 918), (911, 910, 925, 926), (904, 903, 918, 919), (912, 911, 926, 927), (905, 904, 919, 920), (913, 912, 927, 928), (906, 905, 920, 921), (899, 778, 914), (687, 913, 928), (907, 906, 921, 922), (900, 899, 914, 915), (908, 907, 922, 923), (920, 919, 934, 935), (928, 927, 942, 943), (921, 920, 935, 936), (914, 778, 929), (687, 928, 943), (922, 921, 936, 937), (915, 914, 929, 930), (923, 922, 937, 938), (916, 915, 930, 931), (924, 923, 938, 939), (917, 916, 931, 932), (925, 924, 939, 940), (918, 917, 932, 933), (926, 925, 940, 941), (919, 918, 933, 934), (927, 926, 941, 942), (939, 938, 953, 954), (932, 931, 946, 947), (940, 939, 954, 955), (933, 932, 947, 948), (941, 940, 955, 956), (934, 933, 948, 949), (942, 941, 956, 957), (935, 934, 949, 950), (943, 942, 957, 958), (936, 935, 950, 951), (929, 778, 944), (687, 943, 958), (937, 936, 951, 952), (930, 929, 944, 945), (938, 937, 952, 953), (931, 930, 945, 946), (958, 957, 962, 963), (951, 950, 488, 489), (944, 778, 482), (687, 958, 963), (952, 951, 489, 490), (945, 944, 482, 483), (953, 952, 490, 959), (946, 945, 483, 484), (954, 953, 959, 960), (947, 946, 484, 485), (955, 954, 960, 961), (948, 947, 485, 486), (956, 955, 961, 491), (949, 948, 486, 487), (957, 956, 491, 962), (950, 949, 487, 488), (970, 969, 979, 980), (1445, 1444, 987, 988), (971, 970, 980, 981), (964, 1260, 974), (1169, 1445, 988), (972, 971, 981, 982), (965, 964, 974, 975), (1441, 972, 982, 983), (966, 965, 975, 976), (1442, 1441, 983, 984), (967, 966, 976, 977), (1443, 1442, 984, 985), (968, 967, 977, 978), (973, 1443, 985, 986), (969, 968, 978, 979), (1444, 973, 986, 987), (979, 978, 993, 994), (987, 986, 1001, 1002), (980, 979, 994, 995), (988, 987, 1002, 1003), (981, 980, 995, 996), (974, 1260, 989), (1169, 988, 1003), (982, 981, 996, 997), (975, 974, 989, 990), (983, 982, 997, 998), (976, 975, 990, 991), (984, 983, 998, 999), (977, 976, 991, 992), (985, 984, 999, 1000), (978, 977, 992, 993), (986, 985, 1000, 1001), (998, 997, 1012, 1013), (991, 990, 1005, 1006), (999, 998, 1013, 1014), (992, 991, 1006, 1007), (1000, 999, 1014, 1015), (993, 992, 1007, 1008), (1001, 1000, 1015, 1016), (994, 993, 1008, 1009), (1002, 1001, 1016, 1017), (995, 994, 1009, 1010), (1003, 1002, 1017, 1018), (996, 995, 1010, 1011), (989, 1260, 1004), (1169, 1003, 1018), (997, 996, 1011, 1012), (990, 989, 1004, 1005), (1017, 1016, 1031, 1032), (1010, 1009, 1024, 1025), (1018, 1017, 1032, 1033), (1011, 1010, 1025, 1026), (1004, 1260, 1019), (1169, 1018, 1033), (1012, 1011, 1026, 1027), (1005, 1004, 1019, 1020), (1013, 1012, 1027, 1028), (1006, 1005, 1020, 1021), (1014, 1013, 1028, 1029), (1007, 1006, 1021, 1022), (1015, 1014, 1029, 1030), (1008, 1007, 1022, 1023), (1016, 1015, 1030, 1031), (1009, 1008, 1023, 1024), (1021, 1020, 1035, 1036), (1029, 1028, 1043, 1044), (1022, 1021, 1036, 1037), (1030, 1029, 1044, 1045), (1023, 1022, 1037, 1038), (1031, 1030, 1045, 1046), (1024, 1023, 1038, 1039), (1032, 1031, 1046, 1047), (1025, 1024, 1039, 1040), (1033, 1032, 1047, 1048), (1026, 1025, 1040, 1041), (1019, 1260, 1034), (1169, 1033, 1048), (1027, 1026, 1041, 1042), (1020, 1019, 1034, 1035), (1028, 1027, 1042, 1043), (1040, 1039, 1054, 1055), (1048, 1047, 1062, 1063), (1041, 1040, 1055, 1056), (1034, 1260, 1049), (1169, 1048, 1063), (1042, 1041, 1056, 1057), (1035, 1034, 1049, 1050), (1043, 1042, 1057, 1058), (1036, 1035, 1050, 1051), (1044, 1043, 1058, 1059), (1037, 1036, 1051, 1052), (1045, 1044, 1059, 1060), (1038, 1037, 1052, 1053), (1046, 1045, 1060, 1061), (1039, 1038, 1053, 1054), (1047, 1046, 1061, 1062), (1059, 1058, 1073, 1074), (1052, 1051, 1066, 1067), (1060, 1059, 1074, 1075), (1053, 1052, 1067, 1068), (1061, 1060, 1075, 1076), (1054, 1053, 1068, 1069), (1062, 1061, 1076, 1077), (1055, 1054, 1069, 1070), (1063, 1062, 1077, 1078), (1056, 1055, 1070, 1071), (1049, 1260, 1064), (1169, 1063, 1078), (1057, 1056, 1071, 1072), (1050, 1049, 1064, 1065), (1058, 1057, 1072, 1073), (1051, 1050, 1065, 1066), (1078, 1077, 1092, 1093), (1071, 1070, 1085, 1086), (1064, 1260, 1079), (1169, 1078, 1093), (1072, 1071, 1086, 1087), (1065, 1064, 1079, 1080), (1073, 1072, 1087, 1088), (1066, 1065, 1080, 1081), (1074, 1073, 1088, 1089), (1067, 1066, 1081, 1082), (1075, 1074, 1089, 1090), (1068, 1067, 1082, 1083), (1076, 1075, 1090, 1091), (1069, 1068, 1083, 1084), (1077, 1076, 1091, 1092), (1070, 1069, 1084, 1085), (1090, 1089, 1104, 1105), (1083, 1082, 1097, 1098), (1091, 1090, 1105, 1106), (1084, 1083, 1098, 1099), (1092, 1091, 1106, 1107), (1085, 1084, 1099, 1100), (1093, 1092, 1107, 1108), (1086, 1085, 1100, 1101), (1079, 1260, 1094), (1169, 1093, 1108), (1087, 1086, 1101, 1102), (1080, 1079, 1094, 1095), (1088, 1087, 1102, 1103), (1081, 1080, 1095, 1096), (1089, 1088, 1103, 1104), (1082, 1081, 1096, 1097), (1094, 1260, 1109), (1169, 1108, 1123), (1102, 1101, 1116, 1117), (1095, 1094, 1109, 1110), (1103, 1102, 1117, 1118), (1096, 1095, 1110, 1111), (1104, 1103, 1118, 1119), (1097, 1096, 1111, 1112), (1105, 1104, 1119, 1120), (1098, 1097, 1112, 1113), (1106, 1105, 1120, 1121), (1099, 1098, 1113, 1114), (1107, 1106, 1121, 1122), (1100, 1099, 1114, 1115), (1108, 1107, 1122, 1123), (1101, 1100, 1115, 1116), (1113, 1112, 1127, 1128), (1121, 1120, 1135, 1136), (1114, 1113, 1128, 1129), (1122, 1121, 1136, 1137), (1115, 1114, 1129, 1130), (1123, 1122, 1137, 1138), (1116, 1115, 1130, 1131), (1109, 1260, 1124), (1169, 1123, 1138), (1117, 1116, 1131, 1132), (1110, 1109, 1124, 1125), (1118, 1117, 1132, 1133), (1111, 1110, 1125, 1126), (1119, 1118, 1133, 1134), (1112, 1111, 1126, 1127), (1120, 1119, 1134, 1135), (1132, 1131, 1146, 1147), (1125, 1124, 1139, 1140), (1133, 1132, 1147, 1148), (1126, 1125, 1140, 1141), (1134, 1133, 1148, 1149), (1127, 1126, 1141, 1142), (1135, 1134, 1149, 1150), (1128, 1127, 1142, 1143), (1136, 1135, 1150, 1151), (1129, 1128, 1143, 1144), (1137, 1136, 1151, 1152), (1130, 1129, 1144, 1145), (1138, 1137, 1152, 1153), (1131, 1130, 1145, 1146), (1124, 1260, 1139), (1169, 1138, 1153), (1151, 1150, 1165, 1166), (1144, 1143, 1158, 1159), (1152, 1151, 1166, 1167), (1145, 1144, 1159, 1160), (1153, 1152, 1167, 1168), (1146, 1145, 1160, 1161), (1139, 1260, 1154), (1169, 1153, 1168), (1147, 1146, 1161, 1162), (1140, 1139, 1154, 1155), (1148, 1147, 1162, 1163), (1141, 1140, 1155, 1156), (1149, 1148, 1163, 1164), (1142, 1141, 1156, 1157), (1150, 1149, 1164, 1165), (1143, 1142, 1157, 1158), (1155, 1154, 1170, 1171), (1163, 1162, 1178, 1179), (1156, 1155, 1171, 1172), (1164, 1163, 1179, 1180), (1157, 1156, 1172, 1173), (1165, 1164, 1180, 1181), (1158, 1157, 1173, 1174), (1166, 1165, 1181, 1182), (1159, 1158, 1174, 1175), (1167, 1166, 1182, 1183), (1160, 1159, 1175, 1176), (1168, 1167, 1183, 1184), (1161, 1160, 1176, 1177), (1154, 1260, 1170), (1169, 1168, 1184), (1162, 1161, 1177, 1178), (1175, 1174, 1189, 1190), (1183, 1182, 1197, 1198), (1176, 1175, 1190, 1191), (1184, 1183, 1198, 1199), (1177, 1176, 1191, 1192), (1170, 1260, 1185), (1169, 1184, 1199), (1178, 1177, 1192, 1193), (1171, 1170, 1185, 1186), (1179, 1178, 1193, 1194), (1172, 1171, 1186, 1187), (1180, 1179, 1194, 1195), (1173, 1172, 1187, 1188), (1181, 1180, 1195, 1196), (1174, 1173, 1188, 1189), (1182, 1181, 1196, 1197), (1194, 1193, 1208, 1209), (1187, 1186, 1201, 1202), (1195, 1194, 1209, 1210), (1188, 1187, 1202, 1203), (1196, 1195, 1210, 1211), (1189, 1188, 1203, 1204), (1197, 1196, 1211, 1212), (1190, 1189, 1204, 1205), (1198, 1197, 1212, 1213), (1191, 1190, 1205, 1206), (1199, 1198, 1213, 1214), (1192, 1191, 1206, 1207), (1185, 1260, 1200), (1169, 1199, 1214), (1193, 1192, 1207, 1208), (1186, 1185, 1200, 1201), (1213, 1212, 1227, 1228), (1206, 1205, 1220, 1221), (1214, 1213, 1228, 1229), (1207, 1206, 1221, 1222), (1200, 1260, 1215), (1169, 1214, 1229), (1208, 1207, 1222, 1223), (1201, 1200, 1215, 1216), (1209, 1208, 1223, 1224), (1202, 1201, 1216, 1217), (1210, 1209, 1224, 1225), (1203, 1202, 1217, 1218), (1211, 1210, 1225, 1226), (1204, 1203, 1218, 1219), (1212, 1211, 1226, 1227), (1205, 1204, 1219, 1220), (1225, 1224, 1239, 1240), (1218, 1217, 1232, 1233), (1226, 1225, 1240, 1241), (1219, 1218, 1233, 1234), (1227, 1226, 1241, 1242), (1220, 1219, 1234, 1235), (1228, 1227, 1242, 1243), (1221, 1220, 1235, 1236), (1229, 1228, 1243, 1244), (1222, 1221, 1236, 1237), (1215, 1260, 1230), (1169, 1229, 1244), (1223, 1222, 1237, 1238), (1216, 1215, 1230, 1231), (1224, 1223, 1238, 1239), (1217, 1216, 1231, 1232), (1244, 1243, 1258, 1259), (1237, 1236, 1251, 1252), (1230, 1260, 1245), (1169, 1244, 1259), (1238, 1237, 1252, 1253), (1231, 1230, 1245, 1246), (1239, 1238, 1253, 1254), (1232, 1231, 1246, 1247), (1240, 1239, 1254, 1255), (1233, 1232, 1247, 1248), (1241, 1240, 1255, 1256), (1234, 1233, 1248, 1249), (1242, 1241, 1256, 1257), (1235, 1234, 1249, 1250), (1243, 1242, 1257, 1258), (1236, 1235, 1250, 1251), (1248, 1247, 1263, 1264), (1256, 1255, 1271, 1272), (1249, 1248, 1264, 1265), (1257, 1256, 1272, 1273), (1250, 1249, 1265, 1266), (1258, 1257, 1273, 1274), (1251, 1250, 1266, 1267), (1259, 1258, 1274, 1275), (1252, 1251, 1267, 1268), (1245, 1260, 1261), (1169, 1259, 1275), (1253, 1252, 1268, 1269), (1246, 1245, 1261, 1262), (1254, 1253, 1269, 1270), (1247, 1246, 1262, 1263), (1255, 1254, 1270, 1271), (1268, 1267, 1282, 1283), (1261, 1260, 1276), (1169, 1275, 1290), (1269, 1268, 1283, 1284), (1262, 1261, 1276, 1277), (1270, 1269, 1284, 1285), (1263, 1262, 1277, 1278), (1271, 1270, 1285, 1286), (1264, 1263, 1278, 1279), (1272, 1271, 1286, 1287), (1265, 1264, 1279, 1280), (1273, 1272, 1287, 1288), (1266, 1265, 1280, 1281), (1274, 1273, 1288, 1289), (1267, 1266, 1281, 1282), (1275, 1274, 1289, 1290), (1287, 1286, 1301, 1302), (1280, 1279, 1294, 1295), (1288, 1287, 1302, 1303), (1281, 1280, 1295, 1296), (1289, 1288, 1303, 1304), (1282, 1281, 1296, 1297), (1290, 1289, 1304, 1305), (1283, 1282, 1297, 1298), (1276, 1260, 1291), (1169, 1290, 1305), (1284, 1283, 1298, 1299), (1277, 1276, 1291, 1292), (1285, 1284, 1299, 1300), (1278, 1277, 1292, 1293), (1286, 1285, 1300, 1301), (1279, 1278, 1293, 1294), (1291, 1260, 1306), (1169, 1305, 1320), (1299, 1298, 1313, 1314), (1292, 1291, 1306, 1307), (1300, 1299, 1314, 1315), (1293, 1292, 1307, 1308), (1301, 1300, 1315, 1316), (1294, 1293, 1308, 1309), (1302, 1301, 1316, 1317), (1295, 1294, 1309, 1310), (1303, 1302, 1317, 1318), (1296, 1295, 1310, 1311), (1304, 1303, 1318, 1319), (1297, 1296, 1311, 1312), (1305, 1304, 1319, 1320), (1298, 1297, 1312, 1313), (1310, 1309, 1324, 1325), (1318, 1317, 1332, 1333), (1311, 1310, 1325, 1326), (1319, 1318, 1333, 1334), (1312, 1311, 1326, 1327), (1320, 1319, 1334, 1335), (1313, 1312, 1327, 1328), (1306, 1260, 1321), (1169, 1320, 1335), (1314, 1313, 1328, 1329), (1307, 1306, 1321, 1322), (1315, 1314, 1329, 1330), (1308, 1307, 1322, 1323), (1316, 1315, 1330, 1331), (1309, 1308, 1323, 1324), (1317, 1316, 1331, 1332), (1329, 1328, 1343, 1344), (1322, 1321, 1336, 1337), (1330, 1329, 1344, 1345), (1323, 1322, 1337, 1338), (1331, 1330, 1345, 1346), (1324, 1323, 1338, 1339), (1332, 1331, 1346, 1347), (1325, 1324, 1339, 1340), (1333, 1332, 1347, 1348), (1326, 1325, 1340, 1341), (1334, 1333, 1348, 1349), (1327, 1326, 1341, 1342), (1335, 1334, 1349, 1350), (1328, 1327, 1342, 1343), (1321, 1260, 1336), (1169, 1335, 1350), (1348, 1347, 1362, 1363), (1341, 1340, 1355, 1356), (1349, 1348, 1363, 1364), (1342, 1341, 1356, 1357), (1350, 1349, 1364, 1365), (1343, 1342, 1357, 1358), (1336, 1260, 1351), (1169, 1350, 1365), (1344, 1343, 1358, 1359), (1337, 1336, 1351, 1352), (1345, 1344, 1359, 1360), (1338, 1337, 1352, 1353), (1346, 1345, 1360, 1361), (1339, 1338, 1353, 1354), (1347, 1346, 1361, 1362), (1340, 1339, 1354, 1355), (1360, 1359, 1374, 1375), (1353, 1352, 1367, 1368), (1361, 1360, 1375, 1376), (1354, 1353, 1368, 1369), (1362, 1361, 1376, 1377), (1355, 1354, 1369, 1370), (1363, 1362, 1377, 1378), (1356, 1355, 1370, 1371), (1364, 1363, 1378, 1379), (1357, 1356, 1371, 1372), (1365, 1364, 1379, 1380), (1358, 1357, 1372, 1373), (1351, 1260, 1366), (1169, 1365, 1380), (1359, 1358, 1373, 1374), (1352, 1351, 1366, 1367), (1379, 1378, 1393, 1394), (1372, 1371, 1386, 1387), (1380, 1379, 1394, 1395), (1373, 1372, 1387, 1388), (1366, 1260, 1381), (1169, 1380, 1395), (1374, 1373, 1388, 1389), (1367, 1366, 1381, 1382), (1375, 1374, 1389, 1390), (1368, 1367, 1382, 1383), (1376, 1375, 1390, 1391), (1369, 1368, 1383, 1384), (1377, 1376, 1391, 1392), (1370, 1369, 1384, 1385), (1378, 1377, 1392, 1393), (1371, 1370, 1385, 1386), (1383, 1382, 1397, 1398), (1391, 1390, 1405, 1406), (1384, 1383, 1398, 1399), (1392, 1391, 1406, 1407), (1385, 1384, 1399, 1400), (1393, 1392, 1407, 1408), (1386, 1385, 1400, 1401), (1394, 1393, 1408, 1409), (1387, 1386, 1401, 1402), (1395, 1394, 1409, 1410), (1388, 1387, 1402, 1403), (1381, 1260, 1396), (1169, 1395, 1410), (1389, 1388, 1403, 1404), (1382, 1381, 1396, 1397), (1390, 1389, 1404, 1405), (1402, 1401, 1416, 1417), (1410, 1409, 1424, 1425), (1403, 1402, 1417, 1418), (1396, 1260, 1411), (1169, 1410, 1425), (1404, 1403, 1418, 1419), (1397, 1396, 1411, 1412), (1405, 1404, 1419, 1420), (1398, 1397, 1412, 1413), (1406, 1405, 1420, 1421), (1399, 1398, 1413, 1414), (1407, 1406, 1421, 1422), (1400, 1399, 1414, 1415), (1408, 1407, 1422, 1423), (1401, 1400, 1415, 1416), (1409, 1408, 1423, 1424), (1421, 1420, 1435, 1436), (1414, 1413, 1428, 1429), (1422, 1421, 1436, 1437), (1415, 1414, 1429, 1430), (1423, 1422, 1437, 1438), (1416, 1415, 1430, 1431), (1424, 1423, 1438, 1439), (1417, 1416, 1431, 1432), (1425, 1424, 1439, 1440), (1418, 1417, 1432, 1433), (1411, 1260, 1426), (1169, 1425, 1440), (1419, 1418, 1433, 1434), (1412, 1411, 1426, 1427), (1420, 1419, 1434, 1435), (1413, 1412, 1427, 1428), (1440, 1439, 1444, 1445), (1433, 1432, 970, 971), (1426, 1260, 964), (1169, 1440, 1445), (1434, 1433, 971, 972), (1427, 1426, 964, 965), (1435, 1434, 972, 1441), (1428, 1427, 965, 966), (1436, 1435, 1441, 1442), (1429, 1428, 966, 967), (1437, 1436, 1442, 1443), (1430, 1429, 967, 968), (1438, 1437, 1443, 973), (1431, 1430, 968, 969), (1439, 1438, 973, 1444), (1432, 1431, 969, 970), (1446, 1447, 1449, 1448), (1448, 1449, 1451, 1450), (1450, 1451, 1453, 1452), (1452, 1453, 1455, 1454), (1454, 1455, 1457, 1456), (1456, 1457, 1459, 1458), (1458, 1459, 1461, 1460), (1460, 1461, 1463, 1462), (1462, 1463, 1465, 1464), (1464, 1465, 1467, 1466), (1466, 1467, 1469, 1468), (1468, 1469, 1471, 1470), (1470, 1471, 1473, 1472), (1472, 1473, 1475, 1474), (1474, 1475, 1477, 1476), (1476, 1477, 1479, 1478), (1478, 1479, 1481, 1480), (1480, 1481, 1483, 1482), (1482, 1483, 1485, 1484), (1484, 1485, 1487, 1486), (1486, 1487, 1489, 1488), (1488, 1489, 1491, 1490), (1490, 1491, 1493, 1492), (1492, 1493, 1495, 1494), (1494, 1495, 1497, 1496), (1496, 1497, 1499, 1498), (1498, 1499, 1501, 1500), (1500, 1501, 1503, 1502), (1502, 1503, 1505, 1504), (1504, 1505, 1507, 1506), (1449, 1447, 1509, 1507, 1505, 1503, 1501, 1499, 1497, 1495, 1493, 1491, 1489, 1487, 1485, 1483, 1481, 1479, 1477, 1475, 1473, 1471, 1469, 1467, 1465, 1463, 1461, 1459, 1457, 1455, 1453, 1451), (1506, 1507, 1509, 1508), (1508, 1509, 1447, 1446), (1446, 1448, 1450, 1452, 1454, 1456, 1458, 1460, 1462, 1464, 1466, 1468, 1470, 1472, 1474, 1476, 1478, 1480, 1482, 1484, 1486, 1488, 1490, 1492, 1494, 1496, 1498, 1500, 1502, 1504, 1506, 1508), (1510, 1511, 1513, 1512), (1512, 1513, 1515, 1514), (1514, 1515, 1517, 1516), (1516, 1517, 1519, 1518), (1518, 1519, 1521, 1520), (1520, 1521, 1523, 1522), (1522, 1523, 1525, 1524), (1524, 1525, 1527, 1526), (1526, 1527, 1529, 1528), (1528, 1529, 1531, 1530), (1530, 1531, 1533, 1532), (1532, 1533, 1535, 1534), (1534, 1535, 1537, 1536), (1536, 1537, 1539, 1538), (1538, 1539, 1541, 1540), (1540, 1541, 1543, 1542), (1542, 1543, 1545, 1544), (1544, 1545, 1547, 1546), (1546, 1547, 1549, 1548), (1548, 1549, 1551, 1550), (1550, 1551, 1553, 1552), (1552, 1553, 1555, 1554), (1554, 1555, 1557, 1556), (1556, 1557, 1559, 1558), (1558, 1559, 1561, 1560), (1560, 1561, 1563, 1562), (1562, 1563, 1565, 1564), (1564, 1565, 1567, 1566), (1566, 1567, 1569, 1568), (1568, 1569, 1571, 1570), (1513, 1511, 1573, 1571, 1569, 1567, 1565, 1563, 1561, 1559, 1557, 1555, 1553, 1551, 1549, 1547, 1545, 1543, 1541, 1539, 1537, 1535, 1533, 1531, 1529, 1527, 1525, 1523, 1521, 1519, 1517, 1515), (1570, 1571, 1573, 1572), (1572, 1573, 1511, 1510), (1510, 1512, 1514, 1516, 1518, 1520, 1522, 1524, 1526, 1528, 1530, 1532, 1534, 1536, 1538, 1540, 1542, 1544, 1546, 1548, 1550, 1552, 1554, 1556, 1558, 1560, 1562, 1564, 1566, 1568, 1570, 1572)])
me_sphere.polygons.foreach_set('use_smooth', [1, 1, 1, 1, 1, 1, 1, 1, 1, 1, 1, 1, 1, 1, 1, 1, 1, 1, 1, 1, 1, 1, 1, 1, 1, 1, 1, 1, 1, 1, 1, 1, 1, 1, 1, 1, 1, 1, 1, 1, 1, 1, 1, 1, 1, 1, 1, 1, 1, 1, 1, 1, 1, 1, 1, 1, 1, 1, 1, 1, 1, 1, 1, 1, 1, 1, 1, 1, 1, 1, 1, 1, 1, 1, 1, 1, 1, 1, 1, 1, 1, 1, 1, 1, 1, 1, 1, 1, 1, 1, 1, 1, 1, 1, 1, 1, 1, 1, 1, 1, 1, 1, 1, 1, 1, 1, 1, 1, 1, 1, 1, 1, 1, 1, 1, 1, 1, 1, 1, 1, 1, 1, 1, 1, 1, 1, 1, 1, 1, 1, 1, 1, 1, 1, 1, 1, 1, 1, 1, 1, 1, 1, 1, 1, 1, 1, 1, 1, 1, 1, 1, 1, 1, 1, 1, 1, 1, 1, 1, 1, 1, 1, 1, 1, 1, 1, 1, 1, 1, 1, 1, 1, 1, 1, 1, 1, 1, 1, 1, 1, 1, 1, 1, 1, 1, 1, 1, 1, 1, 1, 1, 1, 1, 1, 1, 1, 1, 1, 1, 1, 1, 1, 1, 1, 1, 1, 1, 1, 1, 1, 1, 1, 1, 1, 1, 1, 1, 1, 1, 1, 1, 1, 1, 1, 1, 1, 1, 1, 1, 1, 1, 1, 1, 1, 1, 1, 1, 1, 1, 1, 1, 1, 1, 1, 1, 1, 1, 1, 1, 1, 1, 1, 1, 1, 1, 1, 1, 1, 1, 1, 1, 1, 1, 1, 1, 1, 1, 1, 1, 1, 1, 1, 1, 1, 1, 1, 1, 1, 1, 1, 1, 1, 1, 1, 1, 1, 1, 1, 1, 1, 1, 1, 1, 1, 1, 1, 1, 1, 1, 1, 1, 1, 1, 1, 1, 1, 1, 1, 1, 1, 1, 1, 1, 1, 1, 1, 1, 1, 1, 1, 1, 1, 1, 1, 1, 1, 1, 1, 1, 1, 1, 1, 1, 1, 1, 1, 1, 1, 1, 1, 1, 1, 1, 1, 1, 1, 1, 1, 1, 1, 1, 1, 1, 1, 1, 1, 1, 1, 1, 1, 1, 1, 1, 1, 1, 1, 1, 1, 1, 1, 1, 1, 1, 1, 1, 1, 1, 1, 1, 1, 1, 1, 1, 1, 1, 1, 1, 1, 1, 1, 1, 1, 1, 1, 1, 1, 1, 1, 1, 1, 1, 1, 1, 1, 1, 1, 1, 1, 1, 1, 1, 1, 1, 1, 1, 1, 1, 1, 1, 1, 1, 1, 1, 1, 1, 1, 1, 1, 1, 1, 1, 1, 1, 1, 1, 1, 1, 1, 1, 1, 1, 1, 1, 1, 1, 1, 1, 1, 1, 1, 1, 1, 1, 1, 1, 1, 1, 1, 1, 1, 1, 1, 1, 1, 1, 1, 1, 1, 1, 1, 1, 1, 1, 1, 1, 1, 1, 1, 1, 1, 1, 1, 1, 1, 1, 1, 1, 1, 1, 1, 1, 1, 1, 1, 1, 1, 1, 1, 1, 1, 1, 1, 1, 1, 1, 1, 1, 1, 1, 1, 1, 1, 1, 1, 1, 1, 1, 1, 1, 1, 1, 1, 1, 1, 1, 1, 1, 1, 1, 1, 1, 1, 1, 1, 1, 1, 1, 1, 1, 1, 1, 1, 1, 1, 1, 1, 1, 1, 1, 1, 1, 1, 1, 1, 1, 1, 1, 1, 1, 1, 1, 1, 1, 1, 1, 1, 1, 1, 1, 1, 1, 1, 1, 1, 1, 1, 1, 1, 1, 1, 1, 1, 1, 1, 1, 1, 1, 1, 1, 1, 1, 1, 1, 1, 1, 1, 1, 1, 1, 1, 1, 1, 1, 1, 1, 1, 1, 1, 1, 1, 1, 1, 1, 1, 1, 1, 1, 1, 1, 1, 1, 1, 1, 1, 1, 1, 1, 1, 1, 1, 1, 1, 1, 1, 1, 1, 1, 1, 1, 1, 1, 1, 1, 1, 1, 1, 1, 1, 1, 1, 1, 1, 1, 1, 1, 1, 1, 1, 1, 1, 1, 1, 1, 1, 1, 1, 1, 1, 1, 1, 1, 1, 1, 1, 1, 1, 1, 1, 1, 1, 1, 1, 1, 1, 1, 1, 1, 1, 1, 1, 1, 1, 1, 1, 1, 1, 1, 1, 1, 1, 1, 1, 1, 1, 1, 1, 1, 1, 1, 1, 1, 1, 1, 1, 1, 1, 1, 1, 1, 1, 1, 1, 1, 1, 1, 1, 1, 1, 1, 1, 1, 1, 1, 1, 1, 1, 1, 1, 1, 1, 1, 1, 1, 1, 1, 1, 1, 1, 1, 1, 1, 1, 1, 1, 1, 1, 1, 1, 1, 1, 1, 1, 1, 1, 1, 1, 1, 1, 1, 1, 1, 1, 1, 1, 1, 1, 1, 1, 1, 1, 1, 1, 1, 1, 1, 1, 1, 1, 1, 1, 1, 1, 1, 1, 1, 1, 1, 1, 1, 1, 1, 1, 1, 1, 1, 1, 1, 1, 1, 1, 1, 1, 1, 1, 1, 1, 1, 1, 1, 1, 1, 1, 1, 1, 1, 1, 1, 1, 1, 1, 1, 1, 1, 1, 1, 1, 1, 1, 1, 1, 1, 1, 1, 1, 1, 1, 1, 1, 1, 1, 1, 1, 1, 1, 1, 1, 1, 1, 1, 1, 1, 1, 1, 1, 1, 1, 1, 1, 1, 1, 1, 1, 1, 1, 1, 1, 1, 1, 1, 1, 1, 1, 1, 1, 1, 1, 1, 1, 1, 1, 1, 1, 1, 1, 1, 1, 1, 1, 1, 1, 1, 1, 1, 1, 1, 1, 1, 1, 1, 1, 1, 1, 1, 1, 1, 1, 1, 1, 1, 1, 1, 1, 1, 1, 1, 1, 1, 1, 1, 1, 1, 1, 1, 1, 1, 1, 1, 1, 1, 1, 1, 1, 1, 1, 1, 1, 1, 1, 1, 1, 1, 1, 1, 1, 1, 1, 1, 1, 1, 1, 1, 1, 1, 1, 1, 1, 1, 1, 1, 1, 1, 1, 1, 1, 1, 1, 1, 1, 1, 1, 1, 1, 1, 1, 1, 1, 1, 1, 1, 1, 1, 1, 1, 1, 1, 1, 1, 1, 1, 1, 1, 1, 1, 1, 1, 1, 1, 1, 1, 1, 1, 1, 1, 1, 1, 1, 1, 1, 1, 1, 1, 1, 1, 1, 1, 1, 1, 1, 1, 1, 1, 1, 1, 1, 1, 1, 1, 1, 1, 1, 1, 1, 1, 1, 1, 1, 1, 1, 1, 1, 1, 1, 1, 1, 1, 1, 1, 1, 1, 1, 1, 1, 1, 1, 1, 1, 1, 1, 1, 1, 1, 1, 1, 1, 1, 1, 1, 1, 1, 1, 1, 1, 1, 1, 1, 1, 1, 1, 1, 1, 1, 1, 1, 1, 1, 1, 1, 1, 1, 1, 1, 1, 1, 1, 1, 1, 1, 1, 1, 1, 1, 1, 1, 1, 1, 1, 1, 1, 1, 1, 1, 1, 1, 1, 1, 1, 1, 1, 1, 1, 1, 1, 1, 1, 1, 1, 1, 1, 1, 1, 1, 1, 1, 1, 1, 1, 1, 1, 1, 1, 1, 1, 1, 1, 1, 1, 1, 1, 1, 1, 1, 1, 1, 1, 1, 1, 1, 1, 1, 1, 1, 1, 1, 1, 1, 1, 1, 1, 1, 1, 1, 1, 1, 1, 1, 1, 1, 1, 1, 1, 1, 1, 1, 1, 1, 1, 1, 1, 1, 1, 1, 1, 1, 1, 1, 1, 1, 1, 1, 1, 1, 1, 1, 1, 1, 1, 1, 1, 1, 1, 1, 1, 1, 1, 1, 1, 1, 1, 1, 1, 1, 1, 1, 1, 1, 1, 1, 1, 1, 1, 1, 1, 1, 1, 1, 1, 1, 1, 1, 1, 1, 1, 1, 1, 1, 1, 1, 1, 1, 1, 1, 1, 1, 1, 1, 1, 1, 1, 1, 1, 1, 1, 1, 1, 1, 1, 1, 1, 1, 1, 1, 1, 1, 1, 1, 1, 1, 1, 1, 1, 1, 1, 1, 1, 1, 1, 1, 1, 1, 1, 1, 1, 1, 1, 1, 1, 1, 1, 1, 1, 1, 1, 1, 1, 1, 1, 1, 1, 1, 1, 1, 1, 1, 1, 1, 1, 1, 1, 1, 1, 1, 1, 1, 1, 1, 1, 1, 1, 1, 1, 1, 1, 1, 1, 1, 1, 1, 1, 1, 1, 1, 1, 1, 1, 1, 1, 1, 1, 1, 1, 1, 1, 1, 1, 1, 1, 1, 1, 1, 1, 1, 1, 1, 1, 1, 1, 1, 1, 1, 1, 1, 1, 1, 1, 1, 1, 1, 1, 1, 1, 1, 1, 1, 1, 1, 1, 1, 1, 1, 1, 1, 1, 1, 1, 1, 1, 1, 1, 1, 1, 1, 1, 1, 1, 1, 1, 1, 1, 1, 1, 1, 1, 1, 1, 1, 1, 1, 1, 1, 1, 1, 1, 1, 1, 1, 1, 1, 1, 1, 1, 1, 1, 1, 1, 1, 1, 1, 1, 1, 1, 1, 1, 1, 1, 1, 1, 1, 1, 1, 1, 1, 1, 1, 1, 1, 1, 1, 1, 1, 1, 1, 1, 1, 1, 1, 1, 1, 1, 1, 1, 1, 1, 1, 1, 1, 1, 1, 1, 1, 1, 1, 1, 1, 1, 1, 1, 1, 1, 1, 1, 1, 1, 1, 1, 1, 1, 1, 1, 1, 1, 1, 1, 1, 1, 1, 1, 1, 1, 1, 1, 1, 1, 1, 1, 1, 1, 1, 1, 1, 1, 1, 1, 1, 1, 1, 1, 0, 0, 0, 0, 0, 0, 0, 0, 0, 0, 0, 0, 0, 0, 0, 0, 0, 0, 0, 0, 0, 0, 0, 0, 0, 0, 0, 0, 0, 0, 0, 0, 0, 0, 0, 0, 0, 0, 0, 0, 0, 0, 0, 0, 0, 0, 0, 0, 0, 0, 0, 0, 0, 0, 0, 0, 0, 0, 0, 0, 0, 0, 0, 0, 0, 0, 0, 0])
me_sphere.polygons.foreach_set('material_index', [0, 0, 0, 0, 0, 0, 0, 0, 0, 0, 0, 0, 0, 0, 0, 0, 0, 0, 0, 0, 0, 0, 0, 0, 0, 0, 0, 0, 0, 0, 0, 0, 0, 0, 0, 0, 0, 0, 0, 0, 0, 0, 0, 0, 0, 0, 0, 0, 0, 0, 0, 0, 0, 0, 0, 0, 0, 0, 0, 0, 0, 0, 0, 0, 0, 0, 0, 0, 0, 0, 0, 0, 0, 0, 0, 0, 0, 0, 0, 0, 0, 0, 0, 0, 0, 0, 0, 0, 0, 0, 0, 0, 0, 0, 0, 0, 0, 0, 0, 0, 0, 0, 0, 0, 0, 0, 0, 0, 0, 0, 0, 0, 0, 0, 0, 0, 0, 0, 0, 0, 0, 0, 0, 0, 0, 0, 0, 0, 0, 0, 0, 0, 0, 0, 0, 0, 0, 0, 0, 0, 0, 0, 0, 0, 0, 0, 0, 0, 0, 0, 0, 0, 0, 0, 0, 0, 0, 0, 0, 0, 0, 0, 0, 0, 0, 0, 0, 0, 0, 0, 0, 0, 0, 0, 0, 0, 0, 0, 0, 0, 0, 0, 0, 0, 0, 0, 0, 0, 0, 0, 0, 0, 0, 0, 0, 0, 0, 0, 0, 0, 0, 0, 0, 0, 0, 0, 0, 0, 0, 0, 0, 0, 0, 0, 0, 0, 0, 0, 0, 0, 0, 0, 0, 0, 0, 0, 0, 0, 0, 0, 0, 0, 0, 0, 0, 0, 0, 0, 0, 0, 0, 0, 0, 0, 0, 0, 0, 0, 0, 0, 0, 0, 0, 0, 0, 0, 0, 0, 0, 0, 0, 0, 0, 0, 0, 0, 0, 0, 0, 0, 0, 0, 0, 0, 0, 0, 0, 0, 0, 0, 0, 0, 0, 0, 0, 0, 0, 0, 0, 0, 0, 0, 0, 0, 0, 0, 0, 0, 0, 0, 0, 0, 0, 0, 0, 0, 0, 0, 0, 0, 0, 0, 0, 0, 0, 0, 0, 0, 0, 0, 0, 0, 0, 0, 0, 0, 0, 0, 0, 0, 0, 0, 0, 0, 0, 0, 0, 0, 0, 0, 0, 0, 0, 0, 0, 0, 0, 0, 0, 0, 0, 0, 0, 0, 0, 0, 0, 0, 0, 0, 0, 0, 0, 0, 0, 0, 0, 0, 0, 0, 0, 0, 0, 0, 0, 0, 0, 0, 0, 0, 0, 0, 0, 0, 0, 0, 0, 0, 0, 0, 0, 0, 0, 0, 0, 0, 0, 0, 0, 0, 0, 0, 0, 0, 0, 0, 0, 0, 0, 0, 0, 0, 0, 0, 0, 0, 0, 0, 0, 0, 0, 0, 0, 0, 0, 0, 0, 0, 0, 0, 0, 0, 0, 0, 0, 0, 0, 0, 0, 0, 0, 0, 0, 0, 0, 0, 0, 0, 0, 0, 0, 0, 0, 0, 0, 0, 0, 0, 0, 0, 0, 0, 0, 0, 0, 0, 0, 0, 0, 0, 0, 0, 0, 0, 0, 0, 0, 0, 0, 0, 0, 0, 0, 0, 0, 0, 0, 0, 0, 0, 0, 0, 0, 0, 0, 0, 0, 0, 0, 0, 0, 0, 0, 0, 0, 0, 0, 0, 0, 0, 0, 0, 1, 1, 1, 1, 1, 1, 1, 1, 1, 1, 1, 1, 1, 1, 1, 1, 1, 1, 1, 1, 1, 1, 1, 1, 1, 1, 1, 1, 1, 1, 1, 1, 1, 1, 1, 1, 1, 1, 1, 1, 1, 1, 1, 1, 1, 1, 1, 1, 1, 1, 1, 1, 1, 1, 1, 1, 1, 1, 1, 1, 1, 1, 1, 1, 1, 1, 1, 1, 1, 1, 1, 1, 1, 1, 1, 1, 1, 1, 1, 1, 1, 1, 1, 1, 1, 1, 1, 1, 1, 1, 1, 1, 1, 1, 1, 1, 1, 1, 1, 1, 1, 1, 1, 1, 1, 1, 1, 1, 1, 1, 1, 1, 1, 1, 1, 1, 1, 1, 1, 1, 1, 1, 1, 1, 1, 1, 1, 1, 1, 1, 1, 1, 1, 1, 1, 1, 1, 1, 1, 1, 1, 1, 1, 1, 1, 1, 1, 1, 1, 1, 1, 1, 1, 1, 1, 1, 1, 1, 1, 1, 1, 1, 1, 1, 1, 1, 1, 1, 1, 1, 1, 1, 1, 1, 1, 1, 1, 1, 1, 1, 1, 1, 1, 1, 1, 1, 1, 1, 1, 1, 1, 1, 1, 1, 1, 1, 1, 1, 1, 1, 1, 1, 1, 1, 1, 1, 1, 1, 1, 1, 1, 1, 1, 1, 1, 1, 1, 1, 1, 1, 1, 1, 1, 1, 1, 1, 1, 1, 1, 1, 1, 1, 1, 1, 1, 1, 1, 1, 1, 1, 1, 1, 1, 1, 1, 1, 1, 1, 1, 1, 1, 1, 1, 1, 1, 1, 1, 1, 1, 1, 1, 1, 1, 1, 1, 1, 1, 1, 1, 1, 1, 1, 1, 1, 1, 1, 1, 1, 1, 1, 1, 1, 1, 1, 1, 1, 1, 1, 1, 1, 1, 1, 1, 1, 1, 1, 1, 1, 1, 1, 1, 1, 1, 1, 1, 1, 1, 1, 1, 1, 1, 1, 1, 1, 1, 1, 1, 1, 1, 1, 1, 1, 1, 1, 1, 1, 1, 1, 1, 1, 1, 1, 1, 1, 1, 1, 1, 1, 1, 1, 1, 1, 1, 1, 1, 1, 1, 1, 1, 1, 1, 1, 1, 1, 1, 1, 1, 1, 1, 1, 1, 1, 1, 1, 1, 1, 1, 1, 1, 1, 1, 1, 1, 1, 1, 1, 1, 1, 1, 1, 1, 1, 1, 1, 1, 1, 1, 1, 1, 1, 1, 1, 1, 1, 1, 1, 1, 1, 1, 1, 1, 1, 1, 1, 1, 1, 1, 1, 1, 1, 1, 1, 1, 1, 1, 1, 1, 1, 1, 1, 1, 1, 1, 1, 1, 1, 1, 1, 1, 1, 1, 1, 1, 1, 1, 1, 1, 1, 1, 1, 1, 1, 1, 1, 1, 1, 1, 1, 1, 1, 1, 1, 1, 1, 1, 1, 1, 1, 1, 1, 1, 1, 1, 1, 1, 1, 1, 1, 1, 1, 1, 1, 1, 1, 1, 1, 1, 1, 1, 1, 1, 1, 1, 1, 1, 1, 1, 1, 1, 1, 1, 1, 1, 1, 1, 1, 1, 1, 1, 1, 1, 1, 1, 1, 1, 1, 1, 1, 1, 1, 1, 1, 1, 1, 1, 1, 1, 1, 1, 1, 1, 1, 1, 1, 1, 1, 1, 1, 1, 1, 1, 1, 1, 1, 1, 1, 1, 1, 1, 1, 1, 1, 1, 1, 1, 1, 1, 1, 1, 1, 1, 1, 1, 1, 1, 1, 1, 1, 1, 1, 1, 1, 1, 1, 1, 1, 1, 1, 1, 1, 1, 1, 1, 1, 1, 1, 1, 1, 1, 1, 1, 1, 1, 1, 1, 1, 1, 1, 1, 1, 1, 1, 1, 1, 1, 1, 1, 1, 1, 1, 1, 1, 1, 1, 1, 1, 1, 1, 1, 1, 1, 1, 1, 1, 1, 1, 1, 1, 1, 1, 1, 1, 1, 1, 1, 1, 1, 1, 1, 1, 1, 1, 1, 1, 1, 1, 1, 1, 1, 1, 1, 1, 1, 1, 1, 1, 1, 1, 1, 1, 1, 1, 1, 1, 1, 1, 1, 1, 1, 1, 1, 1, 1, 1, 1, 1, 1, 1, 1, 1, 1, 1, 1, 1, 1, 1, 1, 1, 1, 1, 1, 1, 1, 1, 1, 1, 1, 1, 1, 1, 1, 1, 1, 1, 1, 1, 1, 1, 1, 1, 1, 1, 1, 1, 1, 1, 1, 1, 1, 1, 1, 1, 1, 1, 1, 1, 1, 1, 1, 1, 1, 1, 1, 1, 1, 1, 1, 1, 1, 1, 1, 1, 1, 1, 1, 1, 1, 1, 1, 1, 1, 1, 1, 1, 1, 1, 1, 1, 1, 1, 1, 1, 1, 1, 1, 1, 1, 1, 1, 1, 1, 1, 1, 1, 1, 1, 1, 1, 1, 1, 1, 1, 1, 1, 1, 1, 1, 1, 1, 1, 1, 1, 1, 1, 1, 1, 1, 1, 1, 1, 1, 1, 1, 1, 1, 1, 1, 1, 1, 1, 1, 1, 1, 1, 1, 1, 1, 1, 1, 1, 1, 1, 1, 1, 1, 1, 1, 1, 1, 1, 1, 1, 1, 1, 1, 1, 1, 1, 1, 1, 1, 1, 1, 1, 1, 1, 1, 1, 1, 1, 1, 1, 1, 1, 1, 1, 1, 1, 1, 1, 1, 1, 1, 1, 1, 1, 1, 1, 1, 1, 1, 1, 1, 1, 1, 1, 1, 1, 1, 1, 1, 1, 1, 1, 1, 1, 1, 1, 1, 1, 1, 1, 1, 1, 1, 1, 1, 1, 1, 1, 1, 1, 1, 1, 1, 1, 1, 1, 1, 1, 1, 1, 1, 1, 1, 1, 1, 1, 1, 1, 1, 1, 1, 1, 1, 1, 1, 1, 1, 1, 1, 1, 1, 1, 1, 1, 1, 1, 1, 1, 1, 1, 1, 1, 1, 1, 1, 1, 1, 1, 1, 1, 1, 1, 1, 1, 1, 1, 1, 1, 1, 1, 1, 1, 1, 1, 1, 1, 1, 1, 1, 1, 1, 1, 1, 1, 1, 1, 1, 1, 1, 1, 1, 1, 1, 1, 1, 1, 1, 1, 1, 1, 1, 1, 1, 1, 1, 1, 1, 1, 1, 1, 1, 1, 1, 1, 1, 1, 1, 1, 1, 1, 1, 1, 1, 1, 1, 1, 1, 1, 1, 1, 1, 1, 1, 1, 1, 1, 1, 1, 1, 1, 1, 1, 2, 2, 2, 2, 2, 2, 2, 2, 2, 2, 2, 2, 2, 2, 2, 2, 2, 2, 2, 2, 2, 2, 2, 2, 2, 2, 2, 2, 2, 2, 2, 2, 2, 2, 2, 2, 2, 2, 2, 2, 2, 2, 2, 2, 2, 2, 2, 2, 2, 2, 2, 2, 2, 2, 2, 2, 2, 2, 2, 2, 2, 2, 2, 2, 2, 2, 2, 2])
me_sphere.materials.append(mat_material_001)
me_sphere.materials.append(mat_material_002)
me_sphere.materials.append(mat_material_003)
me_sphere.use_remesh_preserve_volume = False
me_sphere.use_remesh_preserve_attributes = False
me_sphere.use_mirror_vertex_groups = False
me_sphere.update()

# ---- objects
ob_sphere = bpy.data.objects.new('Sphere', me_sphere)

# ---- transforms, parenting, visibility, modifiers, constraints
ob_sphere.location = (0.0, 0.0, 0.0)
ob_sphere.lineart.crease_threshold = 0.0

# ---- collection membership
col_collection_1.objects.link(ob_sphere)

# ---- scene / render settings (as saved in the file)
scene.frame_start = 1; scene.frame_end = 36; scene.frame_set(1)
scene.render.engine = 'BLENDER_EEVEE_NEXT'
scene.render.resolution_percentage = 50
scene.render.dither_intensity = 0.0
scene.cycles.use_denoising = False
scene.cycles.samples = 128
scene.cycles.sampling_pattern = 'TABULATED_SOBOL'
scene.cycles.use_adaptive_sampling = False
scene.cycles.use_light_tree = False
scene.cycles.blur_glossy = 0.0
scene.cycles.sample_clamp_indirect = 0.0
scene.view_settings.view_transform = 'Standard'
bpy.context.view_layer.update()

# ---- added for rendering (the .blend has no active camera and no usable light): camera, sun
cam_auto = bpy.data.cameras.new('AutoCamera')
cam_auto.lens = 50.0
cam_auto.sensor_width = 36.0
cam_auto.clip_end = 1000.0
ob_auto_camera = bpy.data.objects.new('AutoCamera', cam_auto)
scene.collection.objects.link(ob_auto_camera)
ob_auto_camera.location = (7.45132, -9.63089, 5.95712)
ob_auto_camera.rotation_euler = (1.09748, -7.21219e-08, 0.694738)
scene.camera = ob_auto_camera
light_auto_sun = bpy.data.lights.new('AutoSun', 'SUN')
light_auto_sun.energy = 3.0
light_auto_sun.angle = 0.0523599
ob_auto_sun = bpy.data.objects.new('AutoSun', light_auto_sun)
scene.collection.objects.link(ob_auto_sun)
ob_auto_sun.rotation_euler = (0.872665, 0.174533, 0.523599)
bpy.context.view_layer.update()
